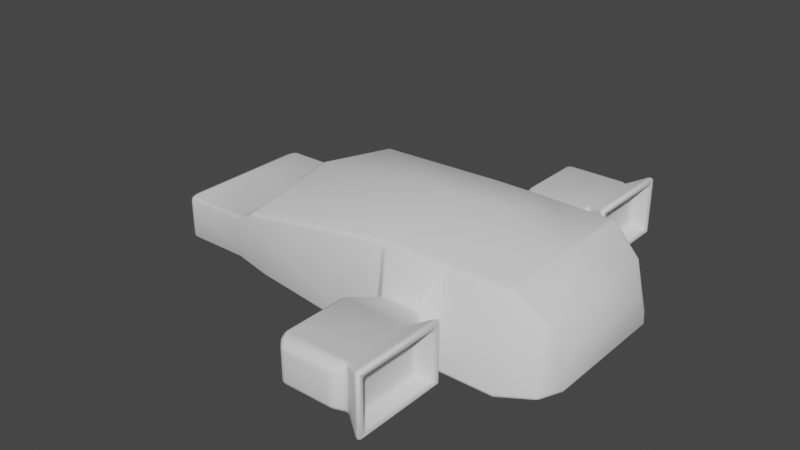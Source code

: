 # Source: spaceship.blend  (saved by Blender 3.3.6; exported with 4.5.12 LTS)
import bpy
from mathutils import Matrix  # noqa: F401  (used for matrix-valued properties, if any)

bpy.ops.wm.read_factory_settings(use_empty=True)
scene = bpy.context.scene
scene.name = 'Scene'

# ---- collections
col_collection = bpy.data.collections.new('Collection'); scene.collection.children.link(col_collection)

# ---- world
world_world = bpy.data.worlds.new('World'); scene.world = world_world
world_world.use_nodes = True; world_world.node_tree.nodes.clear()
_N = world_world.node_tree.nodes; _L = world_world.node_tree.links
n0 = _N.new('ShaderNodeOutputWorld'); n0.name = 'World Output'; n0.location = (300, 300)
n1 = _N.new('ShaderNodeBackground'); n1.name = 'Background'; n1.location = (10, 300)
n1.inputs[0].default_value = (0.05088, 0.05088, 0.05088, 1.0)
_L.new(n1.outputs[0], n0.inputs[0])
n0.is_active_output = True
world_world.color = (0.05088, 0.05088, 0.05088)
world_world.use_sun_shadow = False
world_world.sun_shadow_jitter_overblur = 0.0

# ---- meshes
me_cube_002 = bpy.data.meshes.new('Cube.002')
me_cube_002.from_pydata([(0.8011, 0.0, -0.5223), (0.8011, 0.0, 0.4955), (-0.6433, 0.0, -0.5223), (2.023, 0.0, -0.5223), (1.412, 0.0, -0.5223), (1.412, 0.0, 0.5119), (-1.066, 0.0, -0.5165), (-0.8853, -0.5243, -0.00552), (-1.066, 0.0, -0.07773), (-0.8853, 0.0, -0.00552), (2.317, 0.0, 0.1055), (2.317, 0.0, -0.506), (2.426, 0.0, -0.1865), (2.412, -0.5364, -0.2002), (-0.8853, 0.5243, -0.00552), (2.412, 0.5364, -0.2002), (-0.6433, -0.8032, -0.4905), (-0.6433, -0.7621, -0.5223), (-0.6433, -0.7883, -0.513), (-0.581, -0.6896, 0.1346), (-0.5933, -0.6773, 0.0951), (-0.5777, -0.6872, 0.1108), (2.023, -0.9647, -0.5223), (2.022, -0.9914, -0.4908), (2.023, -0.9871, -0.5131), (2.012, -0.7305, 0.2931), (1.953, -0.7392, 0.3129), (1.985, -0.7812, 0.2774), (1.984, -0.7352, 0.3072), (1.984, -0.7573, 0.3014), (1.969, -0.765, 0.3018), (2.002, -0.7596, 0.2888), (0.896, -1.03, -0.06597), (0.9293, -1.031, -0.03183), (0.9323, -0.9823, -0.01366), (0.8916, -0.9727, -0.05208), (0.9075, -1.026, -0.04309), (0.9111, -1.003, -0.04086), (0.9308, -1.004, -0.0303), (0.9085, -0.9832, -0.03063), (0.9002, -1.001, -0.05903), (0.896, -1.03, -0.2759), (0.8767, -1.0, -0.2934), (0.9296, -1.0, -0.3335), (0.9293, -1.031, -0.3101), (0.8959, -1.009, -0.2847), (0.9075, -1.008, -0.3032), (0.892, -1.0, -0.3215), (0.9294, -1.009, -0.3131), (0.9075, -1.026, -0.2988), (-0.6109, 0.0, 0.3529), (-0.6191, 0.0, 0.3275), (-0.6267, 0.0, 0.3441), (2.048, 0.0, 0.3288), (1.992, 0.0, 0.358), (2.021, 0.0, 0.346), (1.283, -1.031, -0.03183), (1.317, -1.03, -0.06597), (1.313, -0.9688, -0.05096), (1.276, -0.9823, -0.01366), (1.305, -1.026, -0.04313), (1.3, -1.002, -0.04059), (1.311, -0.9996, -0.05847), (1.3, -0.9815, -0.02945), (1.279, -1.004, -0.0303), (1.283, -1.031, -0.3101), (1.284, -1.0, -0.3335), (1.337, -1.0, -0.2934), (1.317, -1.03, -0.2759), (1.283, -1.009, -0.3131), (1.306, -1.008, -0.3032), (1.321, -1.0, -0.3215), (1.317, -1.009, -0.2847), (1.305, -1.026, -0.2988), (0.792, -0.834, 0.1709), (0.8078, -0.7896, 0.2839), (0.7635, -0.74, 0.3188), (0.7312, -0.7851, 0.2746), (0.7978, -0.8164, 0.2295), (0.7699, -0.7832, 0.2788), (0.7856, -0.7677, 0.3055), (0.7478, -0.7671, 0.3022), (0.7635, -0.8043, 0.2214), (0.8251, -0.9839, -0.4087), (0.7673, -0.9868, -0.4909), (0.8011, -0.9656, -0.5223), (0.8533, -1.0, -0.4898), (0.7969, -0.9833, -0.4503), (0.8082, -0.9912, -0.4936), (0.7826, -0.9849, -0.5131), (0.8278, -0.9899, -0.5128), (0.8384, -0.9953, -0.4488), (1.335, -0.7896, 0.2839), (1.362, -0.8438, 0.1501), (1.407, -0.7811, 0.2775), (1.374, -0.7402, 0.3195), (1.351, -0.8217, 0.2197), (1.371, -0.7843, 0.2758), (1.382, -0.8072, 0.2122), (1.39, -0.7653, 0.3038), (1.354, -0.7678, 0.3056), (1.443, -0.9914, -0.4908), (1.378, -0.9815, -0.3917), (1.36, -1.0, -0.4898), (1.412, -0.9652, -0.5223), (1.41, -0.9831, -0.4422), (1.403, -0.9915, -0.4907), (1.37, -0.9946, -0.4402), (1.385, -0.9898, -0.5128), (1.428, -0.9873, -0.5131), (0.8018, -1.322, -0.0159), (0.8259, -1.377, -0.03112), (0.8018, -1.362, 0.02335), (0.8188, -1.347, -0.02351), (0.8169, -1.35, -0.004588), (0.8188, -1.369, -0.001684), (0.8074, -1.339, 0.006784), (0.8018, -1.322, -0.326), (0.8018, -1.362, -0.3653), (0.8259, -1.377, -0.3108), (0.8074, -1.339, -0.3487), (0.8169, -1.35, -0.3373), (0.8188, -1.369, -0.3402), (0.8188, -1.347, -0.3184), (1.464, -1.281, 0.02383), (1.424, -1.269, 0.004238), (1.425, -1.342, 0.04666), (1.441, -1.285, 0.01403), (1.437, -1.298, 0.03269), (1.429, -1.303, 0.03418), (1.44, -1.308, 0.03918), (1.464, -1.281, -0.3657), (1.425, -1.342, -0.3886), (1.424, -1.269, -0.3462), (1.44, -1.308, -0.3811), (1.437, -1.298, -0.3746), (1.429, -1.303, -0.3761), (1.441, -1.285, -0.3559), (-1.066, -0.71, -0.4839), (-1.066, -0.6759, -0.5165), (-1.066, -0.7, -0.5069), (-1.747, 0.0, -0.5001), (-1.686, 0.0, -0.5165), (-1.718, 0.0, -0.5117), (-1.833, -0.4706, -0.4503), (-1.844, -0.5087, -0.4098), (-1.861, -0.4485, -0.4014), (-1.844, -0.4919, -0.4338), (-1.852, -0.4778, -0.4251), (-1.856, -0.4796, -0.4056), (-1.852, -0.4595, -0.4292), (-1.844, -0.5087, -0.1843), (-1.833, -0.4706, -0.1439), (-1.861, -0.4485, -0.1928), (-1.844, -0.4919, -0.1604), (-1.852, -0.4778, -0.169), (-1.852, -0.4595, -0.165), (-1.856, -0.4796, -0.1886), (-1.686, 0.0, -0.07773), (-1.747, 0.0, -0.09412), (-1.718, 0.0, -0.08253), (-1.747, -0.6086, -0.5001), (-1.686, -0.676, -0.5165), (-1.686, -0.71, -0.4839), (-1.736, -0.6823, -0.4724), (-1.718, -0.6423, -0.5117), (-1.717, -0.6839, -0.5022), (-1.686, -0.7, -0.5069), (-1.714, -0.7019, -0.4782), (-1.747, -0.6477, -0.4899), (-1.861, 0.0, -0.4014), (-1.833, 0.0, -0.4503), (-1.852, 0.0, -0.4292), (-1.686, -0.6774, -0.07773), (-1.747, -0.6086, -0.09412), (-1.736, -0.6823, -0.1218), (-1.686, -0.71, -0.1108), (-1.718, -0.643, -0.08253), (-1.717, -0.6841, -0.09202), (-1.747, -0.6477, -0.1043), (-1.714, -0.7019, -0.1163), (-1.686, -0.7004, -0.08742), (-1.833, 0.0, -0.1439), (-1.861, 0.0, -0.1928), (-1.852, 0.0, -0.165), (-0.6108, -0.9118, 0.1862), (-0.6251, -0.826, 0.1721), (-0.6604, -0.9013, 0.1522), (-0.6433, -0.9405, 0.1432), (-0.6285, -0.8698, 0.1842), (-0.6383, -0.9138, 0.1696), (-0.6332, -0.867, 0.1595), (-0.6578, -0.9268, 0.1541), (-0.6259, -0.9342, 0.1707), (-0.5886, 0.0, 0.2997), (-0.5885, 0.0, 0.2561), (-0.5785, 0.0, 0.2777), (-1.066, -0.71, -0.1108), (-1.059, -0.6774, -0.075), (-1.064, -0.7004, -0.08663), (0.8018, -1.948, -0.0159), (0.8018, -1.909, 0.02335), (0.8259, -1.893, -0.03112), (0.8074, -1.931, 0.006784), (0.8169, -1.92, -0.004588), (0.8188, -1.901, -0.001684), (0.8188, -1.923, -0.02351), (0.8018, -1.948, -0.326), (0.8259, -1.893, -0.3108), (0.8018, -1.909, -0.3653), (0.8188, -1.923, -0.3184), (0.8169, -1.92, -0.3373), (0.8188, -1.901, -0.3402), (0.8074, -1.931, -0.3487), (1.371, -1.999, 0.0301), (1.415, -1.996, -0.003225), (1.464, -1.989, 0.02383), (1.437, -1.936, 0.04666), (1.397, -2.003, 0.01751), (1.426, -1.978, 0.0329), (1.439, -1.984, 0.0103), (1.445, -1.966, 0.04008), (1.403, -1.969, 0.04181), (1.371, -1.999, -0.372), (1.437, -1.936, -0.3886), (1.464, -1.989, -0.3657), (1.415, -1.996, -0.3387), (1.403, -1.969, -0.3837), (1.426, -1.978, -0.3748), (1.445, -1.966, -0.382), (1.439, -1.984, -0.3522), (1.397, -2.003, -0.3594), (0.8367, -2.039, -0.02878), (0.891, -2.063, -0.04009), (0.8745, -2.035, 0.009026), (0.8616, -2.056, -0.03444), (0.8641, -2.053, -0.01547), (0.8827, -2.055, -0.01222), (0.8521, -2.042, -0.005804), (0.8367, -2.039, -0.3131), (0.8745, -2.035, -0.3509), (0.891, -2.063, -0.3018), (0.8521, -2.042, -0.3361), (0.8641, -2.053, -0.3264), (0.8827, -2.055, -0.3297), (0.8616, -2.056, -0.3075), (1.339, -2.035, 0.009026), (1.322, -2.063, -0.04009), (1.377, -2.039, -0.02878), (1.331, -2.055, -0.01222), (1.349, -2.053, -0.01547), (1.352, -2.056, -0.03444), (1.361, -2.042, -0.005804), (1.339, -2.035, -0.3509), (1.377, -2.039, -0.3131), (1.322, -2.063, -0.3018), (1.361, -2.042, -0.3361), (1.349, -2.053, -0.3264), (1.352, -2.056, -0.3075), (1.331, -2.055, -0.3297), (0.8003, -1.321, -0.0145), (0.8003, -1.36, 0.02475), (0.81, -1.299, 0.04666), (0.7894, -1.269, 0.004238), (0.8058, -1.337, 0.008186), (0.7901, -1.308, 0.02683), (0.7931, -1.332, 0.04019), (0.7944, -1.28, 0.03133), (0.7871, -1.297, -0.00513), (0.8003, -1.321, -0.3274), (0.7894, -1.269, -0.3462), (0.81, -1.299, -0.3886), (0.8003, -1.36, -0.3667), (0.7871, -1.297, -0.3368), (0.7901, -1.308, -0.3688), (0.7944, -1.28, -0.3732), (0.7931, -1.332, -0.3821), (0.8058, -1.337, -0.3501), (0.8003, -1.949, -0.0145), (0.7979, -1.996, -0.003225), (0.8425, -1.999, 0.0301), (0.81, -1.936, 0.04666), (0.8003, -1.91, 0.02475), (0.7896, -1.972, -0.008861), (0.7958, -1.964, 0.02927), (0.8167, -2.003, 0.01751), (0.8265, -1.969, 0.04181), (0.7931, -1.922, 0.04016), (0.8058, -1.933, 0.008185), (0.8003, -1.949, -0.3274), (0.8003, -1.91, -0.3667), (0.81, -1.936, -0.3886), (0.8425, -1.999, -0.372), (0.7979, -1.996, -0.3387), (0.8058, -1.933, -0.3501), (0.7958, -1.964, -0.3712), (0.7931, -1.922, -0.3821), (0.8265, -1.969, -0.3837), (0.8167, -2.003, -0.3594), (0.7896, -1.972, -0.3331), (1.543, -1.319, -0.01152), (1.548, -1.355, 0.02424), (1.517, -1.372, -0.01961), (1.54, -1.333, 0.01144), (1.528, -1.345, 0.003287), (1.526, -1.363, 0.006719), (1.525, -1.343, -0.01556), (1.543, -1.319, -0.3304), (1.517, -1.372, -0.3223), (1.548, -1.355, -0.3662), (1.525, -1.343, -0.3264), (1.528, -1.345, -0.3452), (1.526, -1.363, -0.3486), (1.54, -1.333, -0.3534), (1.543, -1.952, -0.01152), (1.517, -1.899, -0.01961), (1.548, -1.915, 0.02424), (1.525, -1.928, -0.01556), (1.528, -1.925, 0.003287), (1.526, -1.907, 0.006719), (1.54, -1.937, 0.01144), (1.543, -1.952, -0.3304), (1.548, -1.915, -0.3662), (1.517, -1.899, -0.3223), (1.54, -1.937, -0.3534), (1.528, -1.925, -0.3452), (1.526, -1.907, -0.3486), (1.525, -1.928, -0.3264), (1.616, -1.178, 0.09014), (1.613, -1.219, 0.1235), (1.654, -1.189, 0.1041), (1.609, -1.194, 0.1118), (1.632, -1.184, 0.1162), (1.637, -1.204, 0.1233), (1.638, -1.174, 0.09737), (1.654, -1.189, -0.446), (1.613, -1.219, -0.4654), (1.616, -1.178, -0.4321), (1.637, -1.204, -0.4652), (1.632, -1.184, -0.4581), (1.609, -1.194, -0.4537), (1.638, -1.174, -0.4393), (1.654, -2.081, 0.1041), (1.613, -2.055, 0.1235), (1.616, -2.092, 0.09014), (1.637, -2.068, 0.1233), (1.632, -2.087, 0.1162), (1.609, -2.077, 0.1118), (1.638, -2.096, 0.09737), (1.616, -2.092, -0.4321), (1.613, -2.055, -0.4654), (1.654, -2.081, -0.446), (1.609, -2.077, -0.4538), (1.632, -2.087, -0.4581), (1.637, -2.068, -0.4652), (1.638, -2.096, -0.4393), (1.64, -1.241, 0.02454), (1.655, -1.192, 0.1003), (1.635, -1.286, 0.05658), (1.655, -1.219, 0.06312), (1.651, -1.235, 0.06252), (1.654, -1.24, 0.07406), (1.632, -1.259, 0.04564), (1.64, -1.241, -0.3665), (1.635, -1.286, -0.3985), (1.655, -1.192, -0.4422), (1.632, -1.259, -0.3876), (1.651, -1.235, -0.4044), (1.654, -1.24, -0.416), (1.655, -1.219, -0.405), (1.64, -2.029, 0.02454), (1.635, -1.984, 0.05658), (1.655, -2.078, 0.1003), (1.632, -2.011, 0.04564), (1.651, -2.035, 0.06252), (1.654, -2.03, 0.07406), (1.655, -2.052, 0.06312), (1.64, -2.029, -0.3665), (1.655, -2.078, -0.4422), (1.635, -1.984, -0.3985), (1.655, -2.052, -0.405), (1.651, -2.035, -0.4044), (1.654, -2.03, -0.416), (1.632, -2.011, -0.3876), (2.294, -0.6464, 0.07032), (2.261, -0.6977, 0.06738), (2.282, -0.6751, 0.07286), (2.286, -0.8464, -0.4761), (2.317, -0.8032, -0.506), (2.33, -0.8003, -0.4723), (2.306, -0.8318, -0.4973), (2.314, -0.8246, -0.4923), (2.327, -0.8047, -0.4959), (2.311, -0.8261, -0.4733), (2.394, -0.6456, -0.4995), (2.425, -0.6087, -0.4643), (2.416, -0.6232, -0.488), (2.394, 0.0, -0.4995), (2.426, 0.0, -0.4642), (2.417, 0.0, -0.488), (-0.6433, 0.7621, -0.5223), (-0.6433, 0.8032, -0.4905), (-0.6433, 0.7883, -0.513), (-0.581, 0.6896, 0.1346), (-0.5933, 0.6773, 0.0951), (-0.5777, 0.6872, 0.1108), (2.022, 0.9914, -0.4908), (2.023, 0.9647, -0.5223), (2.023, 0.9871, -0.5131), (2.012, 0.7305, 0.2931), (1.985, 0.7812, 0.2774), (1.953, 0.7392, 0.3129), (2.002, 0.7596, 0.2888), (1.984, 0.7573, 0.3014), (1.969, 0.765, 0.3018), (1.984, 0.7352, 0.3072), (0.896, 1.03, -0.06597), (0.8916, 0.9727, -0.05208), (0.9323, 0.9823, -0.01366), (0.9293, 1.031, -0.03183), (0.9002, 1.001, -0.05903), (0.9111, 1.003, -0.04086), (0.9085, 0.9832, -0.03063), (0.9308, 1.004, -0.0303), (0.9075, 1.026, -0.04309), (0.896, 1.03, -0.2759), (0.9293, 1.031, -0.3101), (0.9296, 1.0, -0.3335), (0.8767, 1.0, -0.2934), (0.9075, 1.026, -0.2988), (0.9075, 1.008, -0.3032), (0.9294, 1.009, -0.3131), (0.892, 1.0, -0.3215), (0.8959, 1.009, -0.2847), (1.283, 1.031, -0.03183), (1.276, 0.9823, -0.01366), (1.313, 0.9688, -0.05096), (1.317, 1.03, -0.06597), (1.279, 1.004, -0.0303), (1.3, 1.002, -0.04059), (1.3, 0.9815, -0.02945), (1.311, 0.9996, -0.05847), (1.305, 1.026, -0.04313), (1.283, 1.031, -0.3101), (1.317, 1.03, -0.2759), (1.337, 1.0, -0.2934), (1.284, 1.0, -0.3335), (1.305, 1.026, -0.2988), (1.306, 1.008, -0.3032), (1.317, 1.009, -0.2847), (1.321, 1.0, -0.3215), (1.283, 1.009, -0.3131), (0.792, 0.834, 0.1709), (0.7312, 0.7851, 0.2746), (0.7635, 0.74, 0.3188), (0.8078, 0.7896, 0.2839), (0.7635, 0.8043, 0.2214), (0.7699, 0.7832, 0.2788), (0.7478, 0.7671, 0.3022), (0.7856, 0.7677, 0.3055), (0.7978, 0.8164, 0.2295), (0.8251, 0.9839, -0.4087), (0.8533, 1.0, -0.4898), (0.8011, 0.9656, -0.5223), (0.7673, 0.9868, -0.4909), (0.8384, 0.9953, -0.4488), (0.8082, 0.9912, -0.4936), (0.8278, 0.9899, -0.5128), (0.7826, 0.9849, -0.5131), (0.7969, 0.9833, -0.4503), (1.335, 0.7896, 0.2839), (1.374, 0.7402, 0.3195), (1.407, 0.7811, 0.2775), (1.362, 0.8438, 0.1501), (1.354, 0.7678, 0.3056), (1.371, 0.7843, 0.2758), (1.39, 0.7653, 0.3038), (1.382, 0.8072, 0.2122), (1.351, 0.8217, 0.2197), (1.412, 0.9652, -0.5223), (1.36, 1.0, -0.4898), (1.378, 0.9815, -0.3917), (1.443, 0.9914, -0.4908), (1.385, 0.9898, -0.5128), (1.403, 0.9915, -0.4907), (1.37, 0.9946, -0.4402), (1.41, 0.9831, -0.4422), (1.428, 0.9873, -0.5131), (0.8018, 1.322, -0.0159), (0.8018, 1.362, 0.02335), (0.8259, 1.377, -0.03112), (0.8074, 1.339, 0.006784), (0.8169, 1.35, -0.004588), (0.8188, 1.369, -0.001684), (0.8188, 1.347, -0.02351), (0.8018, 1.322, -0.326), (0.8259, 1.377, -0.3108), (0.8018, 1.362, -0.3653), (0.8188, 1.347, -0.3184), (0.8169, 1.35, -0.3373), (0.8188, 1.369, -0.3402), (0.8074, 1.339, -0.3487), (1.464, 1.281, 0.02383), (1.425, 1.342, 0.04666), (1.424, 1.269, 0.004238), (1.44, 1.308, 0.03918), (1.437, 1.298, 0.03269), (1.429, 1.303, 0.03418), (1.441, 1.285, 0.01403), (1.464, 1.281, -0.3657), (1.424, 1.269, -0.3462), (1.425, 1.342, -0.3886), (1.441, 1.285, -0.3559), (1.437, 1.298, -0.3746), (1.429, 1.303, -0.3761), (1.44, 1.308, -0.3811), (-1.066, 0.6759, -0.5165), (-1.066, 0.71, -0.4839), (-1.066, 0.7, -0.5069), (-1.833, 0.4706, -0.4503), (-1.861, 0.4485, -0.4014), (-1.844, 0.5087, -0.4098), (-1.852, 0.4595, -0.4292), (-1.852, 0.4778, -0.4251), (-1.856, 0.4796, -0.4056), (-1.844, 0.4919, -0.4338), (-1.844, 0.5087, -0.1843), (-1.861, 0.4485, -0.1928), (-1.833, 0.4706, -0.1439), (-1.856, 0.4796, -0.1886), (-1.852, 0.4778, -0.169), (-1.852, 0.4595, -0.165), (-1.844, 0.4919, -0.1604), (-1.747, 0.6086, -0.5001), (-1.736, 0.6823, -0.4724), (-1.686, 0.71, -0.4839), (-1.686, 0.676, -0.5165), (-1.747, 0.6477, -0.4899), (-1.717, 0.6839, -0.5022), (-1.714, 0.7019, -0.4782), (-1.686, 0.7, -0.5069), (-1.718, 0.6423, -0.5117), (-1.686, 0.6774, -0.07773), (-1.686, 0.71, -0.1108), (-1.736, 0.6823, -0.1218), (-1.747, 0.6086, -0.09412), (-1.686, 0.7004, -0.08742), (-1.717, 0.6841, -0.09202), (-1.714, 0.7019, -0.1163), (-1.747, 0.6477, -0.1043), (-1.718, 0.643, -0.08253), (-0.6108, 0.9118, 0.1862), (-0.6433, 0.9405, 0.1432), (-0.6604, 0.9013, 0.1522), (-0.6251, 0.826, 0.1721), (-0.6259, 0.9342, 0.1707), (-0.6383, 0.9138, 0.1696), (-0.6578, 0.9268, 0.1541), (-0.6332, 0.867, 0.1595), (-0.6285, 0.8698, 0.1842), (-1.059, 0.6774, -0.075), (-1.066, 0.71, -0.1108), (-1.064, 0.7004, -0.08663), (0.8018, 1.948, -0.0159), (0.8259, 1.893, -0.03112), (0.8018, 1.909, 0.02335), (0.8188, 1.923, -0.02351), (0.8169, 1.92, -0.004588), (0.8188, 1.901, -0.001684), (0.8074, 1.931, 0.006784), (0.8018, 1.948, -0.326), (0.8018, 1.909, -0.3653), (0.8259, 1.893, -0.3108), (0.8074, 1.931, -0.3487), (0.8169, 1.92, -0.3373), (0.8188, 1.901, -0.3402), (0.8188, 1.923, -0.3184), (1.371, 1.999, 0.0301), (1.437, 1.936, 0.04666), (1.464, 1.989, 0.02383), (1.415, 1.996, -0.003225), (1.403, 1.969, 0.04181), (1.426, 1.978, 0.0329), (1.445, 1.966, 0.04008), (1.439, 1.984, 0.0103), (1.397, 2.003, 0.01751), (1.371, 1.999, -0.372), (1.415, 1.996, -0.3387), (1.464, 1.989, -0.3657), (1.437, 1.936, -0.3886), (1.397, 2.003, -0.3594), (1.426, 1.978, -0.3748), (1.439, 1.984, -0.3522), (1.445, 1.966, -0.382), (1.403, 1.969, -0.3837), (0.8367, 2.039, -0.02878), (0.8745, 2.035, 0.009026), (0.891, 2.063, -0.04009), (0.8521, 2.042, -0.005804), (0.8641, 2.053, -0.01547), (0.8827, 2.055, -0.01222), (0.8616, 2.056, -0.03444), (0.8367, 2.039, -0.3131), (0.891, 2.063, -0.3018), (0.8745, 2.035, -0.3509), (0.8616, 2.056, -0.3075), (0.8641, 2.053, -0.3264), (0.8827, 2.055, -0.3297), (0.8521, 2.042, -0.3361), (1.339, 2.035, 0.009026), (1.377, 2.039, -0.02878), (1.322, 2.063, -0.04009), (1.361, 2.042, -0.005804), (1.349, 2.053, -0.01547), (1.352, 2.056, -0.03444), (1.331, 2.055, -0.01222), (1.339, 2.035, -0.3509), (1.322, 2.063, -0.3018), (1.377, 2.039, -0.3131), (1.331, 2.055, -0.3297), (1.349, 2.053, -0.3264), (1.352, 2.056, -0.3075), (1.361, 2.042, -0.3361), (0.8003, 1.321, -0.0145), (0.7894, 1.269, 0.004238), (0.81, 1.299, 0.04666), (0.8003, 1.36, 0.02475), (0.7871, 1.297, -0.00513), (0.7901, 1.308, 0.02683), (0.7944, 1.28, 0.03133), (0.7931, 1.332, 0.04019), (0.8058, 1.337, 0.008186), (0.8003, 1.321, -0.3274), (0.8003, 1.36, -0.3667), (0.81, 1.299, -0.3886), (0.7894, 1.269, -0.3462), (0.8058, 1.337, -0.3501), (0.7901, 1.308, -0.3688), (0.7931, 1.332, -0.3821), (0.7944, 1.28, -0.3732), (0.7871, 1.297, -0.3368), (0.8003, 1.949, -0.0145), (0.8003, 1.91, 0.02475), (0.81, 1.936, 0.04666), (0.8425, 1.999, 0.0301), (0.7979, 1.996, -0.003225), (0.8058, 1.933, 0.008186), (0.7958, 1.964, 0.02927), (0.7931, 1.922, 0.04016), (0.8265, 1.969, 0.04181), (0.8167, 2.003, 0.01751), (0.7896, 1.972, -0.008861), (0.8003, 1.949, -0.3274), (0.7979, 1.996, -0.3387), (0.8425, 1.999, -0.372), (0.81, 1.936, -0.3886), (0.8003, 1.91, -0.3667), (0.7896, 1.972, -0.3331), (0.7958, 1.964, -0.3712), (0.8167, 2.003, -0.3594), (0.8265, 1.969, -0.3837), (0.7931, 1.922, -0.3821), (0.8058, 1.933, -0.3501), (1.543, 1.319, -0.01152), (1.517, 1.372, -0.01961), (1.548, 1.355, 0.02424), (1.525, 1.343, -0.01556), (1.528, 1.345, 0.003287), (1.526, 1.363, 0.006719), (1.54, 1.333, 0.01144), (1.543, 1.319, -0.3304), (1.548, 1.355, -0.3662), (1.517, 1.372, -0.3223), (1.54, 1.333, -0.3534), (1.528, 1.345, -0.3452), (1.526, 1.363, -0.3486), (1.525, 1.343, -0.3264), (1.543, 1.952, -0.01152), (1.548, 1.915, 0.02424), (1.517, 1.899, -0.01961), (1.54, 1.937, 0.01144), (1.528, 1.925, 0.003287), (1.526, 1.907, 0.006719), (1.525, 1.928, -0.01556), (1.543, 1.952, -0.3304), (1.517, 1.899, -0.3223), (1.548, 1.915, -0.3662), (1.525, 1.928, -0.3264), (1.528, 1.925, -0.3452), (1.526, 1.907, -0.3486), (1.54, 1.937, -0.3534), (1.654, 1.189, 0.1041), (1.613, 1.219, 0.1235), (1.616, 1.178, 0.09014), (1.637, 1.204, 0.1233), (1.632, 1.184, 0.1162), (1.609, 1.194, 0.1118), (1.638, 1.174, 0.09737), (1.616, 1.178, -0.4321), (1.613, 1.219, -0.4654), (1.654, 1.189, -0.446), (1.609, 1.194, -0.4537), (1.632, 1.184, -0.4581), (1.637, 1.204, -0.4652), (1.638, 1.174, -0.4393), (1.616, 2.092, 0.09014), (1.613, 2.055, 0.1235), (1.654, 2.081, 0.1041), (1.609, 2.077, 0.1118), (1.632, 2.087, 0.1162), (1.637, 2.068, 0.1233), (1.638, 2.096, 0.09737), (1.654, 2.081, -0.446), (1.613, 2.055, -0.4654), (1.616, 2.092, -0.4321), (1.637, 2.068, -0.4652), (1.632, 2.087, -0.4581), (1.609, 2.077, -0.4538), (1.638, 2.096, -0.4393), (1.64, 1.241, 0.02454), (1.635, 1.286, 0.05658), (1.655, 1.192, 0.1003), (1.632, 1.259, 0.04564), (1.651, 1.235, 0.06252), (1.654, 1.24, 0.07406), (1.655, 1.219, 0.06312), (1.64, 1.241, -0.3665), (1.655, 1.192, -0.4422), (1.635, 1.286, -0.3985), (1.655, 1.219, -0.405), (1.651, 1.235, -0.4044), (1.654, 1.24, -0.416), (1.632, 1.259, -0.3876), (1.64, 2.029, 0.02454), (1.655, 2.078, 0.1003), (1.635, 1.984, 0.05658), (1.655, 2.052, 0.06312), (1.651, 2.035, 0.06252), (1.654, 2.03, 0.07406), (1.632, 2.011, 0.04564), (1.64, 2.029, -0.3665), (1.635, 1.984, -0.3985), (1.655, 2.078, -0.4422), (1.632, 2.011, -0.3876), (1.651, 2.035, -0.4044), (1.654, 2.03, -0.416), (1.655, 2.052, -0.405), (2.261, 0.6977, 0.06738), (2.294, 0.6464, 0.07032), (2.282, 0.6751, 0.07286), (2.286, 0.8464, -0.4761), (2.33, 0.8003, -0.4723), (2.317, 0.8032, -0.506), (2.311, 0.8261, -0.4733), (2.314, 0.8246, -0.4923), (2.327, 0.8047, -0.4959), (2.306, 0.8318, -0.4973), (2.394, 0.6456, -0.4995), (2.425, 0.6087, -0.4643), (2.416, 0.6232, -0.488)], [], [(32, 41, 270, 263), (4, 3, 22, 104), (54, 5, 95, 26), (194, 19, 186, 51), (22, 3, 11, 388), (194, 51, 554, 403), (16, 188, 197, 138), (1, 454, 551, 50), (0, 4, 104, 85), (20, 7, 198, 187), (117, 110, 260, 269), (56, 33, 262, 126), (42, 35, 74, 83), (44, 65, 132, 271), (5, 1, 76, 95), (224, 132, 336, 350), (34, 59, 92, 75), (58, 67, 102, 93), (66, 43, 86, 103), (144, 171, 141, 161), (2, 0, 85, 17), (84, 77, 188, 16), (151, 145, 164, 175), (560, 542, 158, 8), (138, 197, 176, 163), (519, 533, 141, 171), (182, 152, 174, 159), (198, 8, 158, 173), (6, 142, 536, 516), (20, 195, 9, 7), (200, 207, 289, 278), (27, 23, 387, 385), (279, 293, 239, 232), (6, 139, 162, 142), (126, 217, 343, 329), (300, 307, 363, 356), (255, 247, 233, 241), (292, 223, 253, 240), (216, 225, 349, 344), (112, 201, 282, 261), (119, 208, 202, 111), (214, 280, 234, 246), (126, 262, 281, 217), (209, 118, 272, 290), (316, 301, 358, 371), (271, 132, 224, 291), (131, 124, 328, 337), (226, 215, 248, 254), (372, 357, 330, 342), (10, 384, 13, 12), (378, 372, 342, 351), (365, 378, 351, 335), (308, 302, 315, 323), (357, 365, 335, 330), (321, 314, 370, 377), (309, 322, 379, 364), (384, 389, 395, 13), (23, 27, 94, 101), (53, 25, 384, 10), (398, 758, 15, 12), (388, 11, 397, 394), (398, 12, 13, 395), (53, 10, 748, 409), (4, 479, 407, 3), (68, 57, 125, 133), (2, 400, 463, 0), (407, 752, 11, 3), (1, 50, 185, 76), (401, 517, 561, 552), (444, 510, 504, 437), (0, 463, 479, 4), (7, 9, 8, 198), (495, 632, 623, 488), (434, 503, 625, 419), (446, 480, 462, 427), (426, 634, 511, 443), (5, 471, 454, 1), (589, 713, 699, 511), (428, 461, 452, 417), (436, 473, 481, 445), (418, 455, 470, 435), (526, 544, 534, 521), (464, 401, 552, 453), (404, 553, 560, 14), (404, 14, 9, 195), (182, 159, 545, 528), (146, 153, 183, 170), (171, 172, 170, 183, 184, 182, 159, 141), (14, 560, 8, 9), (520, 170, 183, 527), (54, 411, 471, 5), (563, 641, 652, 570), (410, 747, 750, 406), (645, 595, 602, 653), (517, 535, 543, 561), (503, 692, 706, 578), (663, 719, 726, 670), (617, 603, 597, 611), (654, 604, 616, 586), (579, 705, 714, 588), (489, 626, 642, 565), (496, 490, 564, 572), (577, 609, 596, 644), (503, 578, 643, 625), (571, 656, 633, 497), (678, 735, 720, 665), (634, 655, 589, 511), (509, 698, 693, 502), (587, 618, 610, 580), (734, 707, 691, 721), (10, 12, 15, 748), (742, 712, 707, 734), (727, 700, 712, 742), (672, 685, 679, 664), (721, 691, 700, 727), (684, 740, 733, 677), (671, 728, 741, 686), (748, 15, 758, 751), (406, 482, 472, 410), (416, 624, 635, 425), (752, 757, 397, 11), (2, 6, 516, 400), (25, 28, 29, 31), (26, 30, 29, 28), (27, 31, 29, 30), (32, 36, 37, 40), (33, 38, 37, 36), (34, 39, 37, 38), (35, 40, 37, 39), (41, 45, 46, 49), (42, 47, 46, 45), (43, 48, 46, 47), (44, 49, 46, 48), (56, 60, 61, 64), (57, 62, 61, 60), (58, 63, 61, 62), (59, 64, 61, 63), (65, 69, 70, 73), (66, 71, 70, 69), (67, 72, 70, 71), (68, 73, 70, 72), (74, 78, 79, 82), (75, 80, 79, 78), (76, 81, 79, 80), (77, 82, 79, 81), (83, 87, 88, 91), (84, 89, 88, 87), (85, 90, 88, 89), (86, 91, 88, 90), (92, 96, 97, 100), (93, 98, 97, 96), (94, 99, 97, 98), (95, 100, 97, 99), (101, 105, 106, 109), (102, 107, 106, 105), (103, 108, 106, 107), (104, 109, 106, 108), (110, 113, 114, 116), (111, 115, 114, 113), (112, 116, 114, 115), (117, 120, 121, 123), (118, 122, 121, 120), (119, 123, 121, 122), (124, 127, 128, 130), (125, 129, 128, 127), (126, 130, 128, 129), (131, 134, 135, 137), (132, 136, 135, 134), (133, 137, 135, 136), (144, 147, 148, 150), (145, 149, 148, 147), (146, 150, 148, 149), (151, 154, 155, 157), (152, 156, 155, 154), (153, 157, 155, 156), (161, 165, 166, 169), (162, 167, 166, 165), (163, 168, 166, 167), (164, 169, 166, 168), (173, 177, 178, 181), (174, 179, 178, 177), (175, 180, 178, 179), (176, 181, 178, 180), (185, 189, 190, 193), (186, 191, 190, 189), (187, 192, 190, 191), (188, 193, 190, 192), (200, 203, 204, 206), (201, 205, 204, 203), (202, 206, 204, 205), (207, 210, 211, 213), (208, 212, 211, 210), (209, 213, 211, 212), (214, 218, 219, 222), (215, 220, 219, 218), (216, 221, 219, 220), (217, 222, 219, 221), (223, 227, 228, 231), (224, 229, 228, 227), (225, 230, 228, 229), (226, 231, 228, 230), (232, 235, 236, 238), (233, 237, 236, 235), (234, 238, 236, 237), (239, 242, 243, 245), (240, 244, 243, 242), (241, 245, 243, 244), (246, 249, 250, 252), (247, 251, 250, 249), (248, 252, 250, 251), (253, 256, 257, 259), (254, 258, 257, 256), (255, 259, 257, 258), (260, 264, 265, 268), (261, 266, 265, 264), (262, 267, 265, 266), (263, 268, 265, 267), (269, 273, 274, 277), (270, 275, 274, 273), (271, 276, 274, 275), (272, 277, 274, 276), (278, 283, 284, 288), (279, 285, 284, 283), (280, 286, 284, 285), (281, 287, 284, 286), (282, 288, 284, 287), (289, 294, 295, 299), (290, 296, 295, 294), (291, 297, 295, 296), (292, 298, 295, 297), (293, 299, 295, 298), (300, 303, 304, 306), (301, 305, 304, 303), (302, 306, 304, 305), (307, 310, 311, 313), (308, 312, 311, 310), (309, 313, 311, 312), (314, 317, 318, 320), (315, 319, 318, 317), (316, 320, 318, 319), (321, 324, 325, 327), (322, 326, 325, 324), (323, 327, 325, 326), (328, 331, 332, 334), (329, 333, 332, 331), (330, 334, 332, 333), (335, 338, 339, 341), (336, 340, 339, 338), (337, 341, 339, 340), (342, 345, 346, 348), (343, 347, 346, 345), (344, 348, 346, 347), (349, 352, 353, 355), (350, 354, 353, 352), (351, 355, 353, 354), (356, 359, 360, 362), (357, 361, 360, 359), (358, 362, 360, 361), (363, 366, 367, 369), (364, 368, 367, 366), (365, 369, 367, 368), (370, 373, 374, 376), (371, 375, 374, 373), (372, 376, 374, 375), (377, 380, 381, 383), (378, 382, 381, 380), (379, 383, 381, 382), (387, 390, 391, 393), (388, 392, 391, 390), (389, 393, 391, 392), (409, 412, 413, 415), (410, 414, 413, 412), (411, 415, 413, 414), (416, 420, 421, 424), (417, 422, 421, 420), (418, 423, 421, 422), (419, 424, 421, 423), (425, 429, 430, 433), (426, 431, 430, 429), (427, 432, 430, 431), (428, 433, 430, 432), (434, 438, 439, 442), (435, 440, 439, 438), (436, 441, 439, 440), (437, 442, 439, 441), (443, 447, 448, 451), (444, 449, 448, 447), (445, 450, 448, 449), (446, 451, 448, 450), (452, 456, 457, 460), (453, 458, 457, 456), (454, 459, 457, 458), (455, 460, 457, 459), (461, 465, 466, 469), (462, 467, 466, 465), (463, 468, 466, 467), (464, 469, 466, 468), (470, 474, 475, 478), (471, 476, 475, 474), (472, 477, 475, 476), (473, 478, 475, 477), (479, 483, 484, 487), (480, 485, 484, 483), (481, 486, 484, 485), (482, 487, 484, 486), (488, 491, 492, 494), (489, 493, 492, 491), (490, 494, 492, 493), (495, 498, 499, 501), (496, 500, 499, 498), (497, 501, 499, 500), (502, 505, 506, 508), (503, 507, 506, 505), (504, 508, 506, 507), (509, 512, 513, 515), (510, 514, 513, 512), (511, 515, 513, 514), (519, 522, 523, 525), (520, 524, 523, 522), (521, 525, 523, 524), (526, 529, 530, 532), (527, 531, 530, 529), (528, 532, 530, 531), (533, 537, 538, 541), (534, 539, 538, 537), (535, 540, 538, 539), (536, 541, 538, 540), (542, 546, 547, 550), (543, 548, 547, 546), (544, 549, 547, 548), (545, 550, 547, 549), (551, 555, 556, 559), (552, 557, 556, 555), (553, 558, 556, 557), (554, 559, 556, 558), (563, 566, 567, 569), (564, 568, 567, 566), (565, 569, 567, 568), (570, 573, 574, 576), (571, 575, 574, 573), (572, 576, 574, 575), (577, 581, 582, 585), (578, 583, 582, 581), (579, 584, 582, 583), (580, 585, 582, 584), (586, 590, 591, 594), (587, 592, 591, 590), (588, 593, 591, 592), (589, 594, 591, 593), (595, 598, 599, 601), (596, 600, 599, 598), (597, 601, 599, 600), (602, 605, 606, 608), (603, 607, 606, 605), (604, 608, 606, 607), (609, 612, 613, 615), (610, 614, 613, 612), (611, 615, 613, 614), (616, 619, 620, 622), (617, 621, 620, 619), (618, 622, 620, 621), (623, 627, 628, 631), (624, 629, 628, 627), (625, 630, 628, 629), (626, 631, 628, 630), (632, 636, 637, 640), (633, 638, 637, 636), (634, 639, 637, 638), (635, 640, 637, 639), (641, 646, 647, 651), (642, 648, 647, 646), (643, 649, 647, 648), (644, 650, 647, 649), (645, 651, 647, 650), (652, 657, 658, 662), (653, 659, 658, 657), (654, 660, 658, 659), (655, 661, 658, 660), (656, 662, 658, 661), (663, 666, 667, 669), (664, 668, 667, 666), (665, 669, 667, 668), (670, 673, 674, 676), (671, 675, 674, 673), (672, 676, 674, 675), (677, 680, 681, 683), (678, 682, 681, 680), (679, 683, 681, 682), (684, 687, 688, 690), (685, 689, 688, 687), (686, 690, 688, 689), (691, 694, 695, 697), (692, 696, 695, 694), (693, 697, 695, 696), (698, 701, 702, 704), (699, 703, 702, 701), (700, 704, 702, 703), (705, 708, 709, 711), (706, 710, 709, 708), (707, 711, 709, 710), (712, 715, 716, 718), (713, 717, 716, 715), (714, 718, 716, 717), (719, 722, 723, 725), (720, 724, 723, 722), (721, 725, 723, 724), (726, 729, 730, 732), (727, 731, 730, 729), (728, 732, 730, 731), (733, 736, 737, 739), (734, 738, 737, 736), (735, 739, 737, 738), (740, 743, 744, 746), (741, 745, 744, 743), (742, 746, 744, 745), (750, 753, 754, 756), (751, 755, 754, 753), (752, 756, 754, 755), (77, 84, 87, 82), (82, 87, 83, 74), (95, 76, 80, 100), (100, 80, 75, 92), (54, 26, 28, 55), (55, 28, 25, 53), (104, 22, 24, 109), (109, 24, 23, 101), (76, 185, 193, 81), (81, 193, 188, 77), (185, 50, 52, 189), (189, 52, 51, 186), (17, 85, 89, 18), (18, 89, 84, 16), (26, 95, 99, 30), (30, 99, 94, 27), (85, 104, 108, 90), (90, 108, 103, 86), (93, 102, 105, 98), (98, 105, 101, 94), (35, 42, 45, 40), (40, 45, 41, 32), (59, 34, 38, 64), (64, 38, 33, 56), (43, 66, 69, 48), (48, 69, 65, 44), (57, 68, 72, 62), (62, 72, 67, 58), (86, 43, 47, 91), (91, 47, 42, 83), (34, 75, 78, 39), (39, 78, 74, 35), (58, 93, 96, 63), (63, 96, 92, 59), (102, 67, 71, 107), (107, 71, 66, 103), (263, 270, 273, 268), (268, 273, 269, 260), (124, 131, 137, 127), (127, 137, 133, 125), (68, 133, 136, 73), (73, 136, 132, 65), (270, 41, 49, 275), (275, 49, 44, 271), (262, 33, 36, 267), (267, 36, 32, 263), (56, 126, 129, 60), (60, 129, 125, 57), (198, 173, 181, 199), (199, 181, 176, 197), (197, 188, 192, 199), (199, 192, 187, 198), (16, 138, 140, 18), (18, 140, 139, 17), (142, 162, 165, 143), (143, 165, 161, 141), (163, 176, 180, 168), (168, 180, 175, 164), (173, 158, 160, 177), (177, 160, 159, 174), (162, 139, 140, 167), (167, 140, 138, 163), (171, 144, 150, 172), (172, 150, 146, 170), (145, 151, 157, 149), (149, 157, 153, 146), (152, 182, 184, 156), (156, 184, 183, 153), (164, 145, 147, 169), (169, 147, 144, 161), (174, 152, 154, 179), (179, 154, 151, 175), (19, 194, 196, 21), (21, 196, 195, 20), (20, 187, 191, 21), (21, 191, 186, 19), (278, 289, 299, 283), (283, 299, 293, 279), (217, 281, 286, 222), (222, 286, 280, 214), (291, 224, 227, 297), (297, 227, 223, 292), (215, 226, 230, 220), (220, 230, 225, 216), (290, 272, 276, 296), (296, 276, 271, 291), (281, 262, 266, 287), (287, 266, 261, 282), (232, 239, 245, 235), (235, 245, 241, 233), (246, 234, 237, 249), (249, 237, 233, 247), (240, 253, 259, 244), (244, 259, 255, 241), (247, 255, 258, 251), (251, 258, 254, 248), (226, 254, 256, 231), (231, 256, 253, 223), (239, 293, 298, 242), (242, 298, 292, 240), (234, 280, 285, 238), (238, 285, 279, 232), (214, 246, 252, 218), (218, 252, 248, 215), (110, 117, 123, 113), (113, 123, 119, 111), (202, 208, 210, 206), (206, 210, 207, 200), (208, 119, 122, 212), (212, 122, 118, 209), (201, 112, 115, 205), (205, 115, 111, 202), (272, 118, 120, 277), (277, 120, 117, 269), (112, 261, 264, 116), (116, 264, 260, 110), (282, 201, 203, 288), (288, 203, 200, 278), (209, 290, 294, 213), (213, 294, 289, 207), (330, 335, 341, 334), (334, 341, 337, 328), (344, 349, 355, 348), (348, 355, 351, 342), (335, 351, 354, 338), (338, 354, 350, 336), (329, 343, 345, 333), (333, 345, 342, 330), (131, 337, 340, 134), (134, 340, 336, 132), (349, 225, 229, 352), (352, 229, 224, 350), (126, 329, 331, 130), (130, 331, 328, 124), (216, 344, 347, 221), (221, 347, 343, 217), (356, 363, 369, 359), (359, 369, 365, 357), (372, 378, 380, 376), (376, 380, 377, 370), (364, 379, 382, 368), (368, 382, 378, 365), (357, 372, 375, 361), (361, 375, 371, 358), (302, 308, 310, 306), (306, 310, 307, 300), (314, 321, 327, 317), (317, 327, 323, 315), (308, 323, 326, 312), (312, 326, 322, 309), (301, 316, 319, 305), (305, 319, 315, 302), (358, 301, 303, 362), (362, 303, 300, 356), (309, 364, 366, 313), (313, 366, 363, 307), (379, 322, 324, 383), (383, 324, 321, 377), (316, 371, 373, 320), (320, 373, 370, 314), (385, 387, 393, 386), (386, 393, 389, 384), (388, 394, 396, 392), (392, 396, 395, 389), (27, 385, 386, 31), (31, 386, 384, 25), (22, 388, 390, 24), (24, 390, 387, 23), (394, 397, 399, 396), (396, 399, 398, 395), (452, 461, 469, 456), (456, 469, 464, 453), (470, 455, 459, 474), (474, 459, 454, 471), (53, 409, 415, 55), (55, 415, 411, 54), (482, 406, 408, 487), (487, 408, 407, 479), (453, 552, 555, 458), (458, 555, 551, 454), (554, 51, 52, 559), (559, 52, 50, 551), (401, 464, 468, 402), (402, 468, 463, 400), (410, 472, 476, 414), (414, 476, 471, 411), (462, 480, 483, 467), (467, 483, 479, 463), (472, 482, 486, 477), (477, 486, 481, 473), (416, 425, 433, 420), (420, 433, 428, 417), (434, 419, 423, 438), (438, 423, 418, 435), (426, 443, 451, 431), (431, 451, 446, 427), (436, 445, 449, 441), (441, 449, 444, 437), (461, 428, 432, 465), (465, 432, 427, 462), (417, 452, 460, 422), (422, 460, 455, 418), (435, 470, 478, 440), (440, 478, 473, 436), (480, 446, 450, 485), (485, 450, 445, 481), (623, 632, 640, 627), (627, 640, 635, 624), (504, 510, 512, 508), (508, 512, 509, 502), (443, 511, 514, 447), (447, 514, 510, 444), (634, 426, 429, 639), (639, 429, 425, 635), (624, 416, 424, 629), (629, 424, 419, 625), (437, 504, 507, 442), (442, 507, 503, 434), (561, 543, 546, 562), (562, 546, 542, 560), (560, 553, 557, 562), (562, 557, 552, 561), (400, 516, 518, 402), (402, 518, 517, 401), (141, 533, 541, 143), (143, 541, 536, 142), (534, 544, 548, 539), (539, 548, 543, 535), (545, 159, 160, 550), (550, 160, 158, 542), (535, 517, 518, 540), (540, 518, 516, 536), (170, 520, 522, 172), (172, 522, 519, 171), (520, 527, 529, 524), (524, 529, 526, 521), (527, 183, 184, 531), (531, 184, 182, 528), (533, 519, 525, 537), (537, 525, 521, 534), (544, 526, 532, 549), (549, 532, 528, 545), (404, 195, 196, 405), (405, 196, 194, 403), (403, 554, 558, 405), (405, 558, 553, 404), (645, 653, 657, 651), (651, 657, 652, 641), (577, 644, 649, 581), (581, 649, 643, 578), (654, 586, 594, 660), (660, 594, 589, 655), (579, 588, 592, 584), (584, 592, 587, 580), (655, 634, 638, 661), (661, 638, 633, 656), (642, 626, 630, 648), (648, 630, 625, 643), (597, 603, 605, 601), (601, 605, 602, 595), (611, 597, 600, 615), (615, 600, 596, 609), (603, 617, 619, 607), (607, 619, 616, 604), (610, 618, 621, 614), (614, 621, 617, 611), (586, 616, 622, 590), (590, 622, 618, 587), (604, 654, 659, 608), (608, 659, 653, 602), (595, 645, 650, 598), (598, 650, 644, 596), (580, 610, 612, 585), (585, 612, 609, 577), (490, 496, 498, 494), (494, 498, 495, 488), (563, 570, 576, 566), (566, 576, 572, 564), (571, 497, 500, 575), (575, 500, 496, 572), (564, 490, 493, 568), (568, 493, 489, 565), (632, 495, 501, 636), (636, 501, 497, 633), (488, 623, 631, 491), (491, 631, 626, 489), (641, 563, 569, 646), (646, 569, 565, 642), (570, 652, 662, 573), (573, 662, 656, 571), (693, 698, 704, 697), (697, 704, 700, 691), (707, 712, 718, 711), (711, 718, 714, 705), (699, 713, 715, 703), (703, 715, 712, 700), (691, 707, 710, 694), (694, 710, 706, 692), (511, 699, 701, 515), (515, 701, 698, 509), (713, 589, 593, 717), (717, 593, 588, 714), (502, 693, 696, 505), (505, 696, 692, 503), (578, 706, 708, 583), (583, 708, 705, 579), (721, 727, 729, 725), (725, 729, 726, 719), (733, 740, 746, 736), (736, 746, 742, 734), (727, 742, 745, 731), (731, 745, 741, 728), (720, 735, 738, 724), (724, 738, 734, 721), (663, 670, 676, 666), (666, 676, 672, 664), (679, 685, 687, 683), (683, 687, 684, 677), (671, 686, 689, 675), (675, 689, 685, 672), (664, 679, 682, 668), (668, 682, 678, 665), (719, 663, 669, 722), (722, 669, 665, 720), (670, 726, 732, 673), (673, 732, 728, 671), (740, 684, 690, 743), (743, 690, 686, 741), (677, 733, 739, 680), (680, 739, 735, 678), (748, 751, 753, 749), (749, 753, 750, 747), (751, 758, 759, 755), (755, 759, 757, 752), (409, 748, 749, 412), (412, 749, 747, 410), (406, 750, 756, 408), (408, 756, 752, 407), (758, 398, 399, 759), (759, 399, 397, 757), (2, 17, 139, 6)])
me_cube_002.polygons.foreach_set('use_smooth', [True] * 759)
_uv = me_cube_002.uv_layers.new(name='UVMap')
_uv.uv.foreach_set('vector', [0.7758, 0.6783, 0.8044, 0.6783, 0.814, 0.7122, 0.7663, 0.7122, 0.1442, 0.1437, 0.1442, 0.06065, 0.2756, 0.06065, 0.2756, 0.1437, 0.4071, 0.04822, 0.4071, 0.1248, 0.3063, 0.1324, 0.3064, 0.05407, 0.77, 0.1308, 0.7925, 0.2242, 0.7874, 0.2433, 0.7663, 0.1312, 0.2756, 0.06065, 0.1442, 0.06065, 0.1442, 0.02095, 0.2536, 0.02095, 0.77, 0.1308, 0.7663, 0.1312, 0.7874, 0.01924, 0.7925, 0.03717, 0.7591, 0.1589, 0.6733, 0.1629, 0.7071, 0.1002, 0.7579, 0.09996, 0.4071, 0.2078, 0.5079, 0.2152, 0.5313, 0.4033, 0.4071, 0.4011, 0.1442, 0.2267, 0.1442, 0.1437, 0.2756, 0.1437, 0.2757, 0.2267, 0.3148, 0.4021, 0.3357, 0.443, 0.3148, 0.4675, 0.2843, 0.4104, 0.2781, 0.6336, 0.2781, 0.5913, 0.2784, 0.5911, 0.2784, 0.6337, 0.4492, 0.5829, 0.4971, 0.5829, 0.5122, 0.6194, 0.4289, 0.6253, 0.7329, 0.3673, 0.7, 0.3688, 0.6692, 0.352, 0.7486, 0.3599, 0.1091, 0.7332, 0.06106, 0.7332, 0.04101, 0.6908, 0.1245, 0.6967, 0.4071, 0.1248, 0.4071, 0.2078, 0.3063, 0.2152, 0.3063, 0.1324, 0.03932, 0.6099, 0.04101, 0.6908, 0.01471, 0.7076, 0.01471, 0.5937, 0.6948, 0.3745, 0.6948, 0.4205, 0.6536, 0.4234, 0.6536, 0.353, 0.808, 0.4531, 0.8125, 0.4201, 0.819, 0.4078, 0.8187, 0.4839, 0.7384, 0.4217, 0.7384, 0.3744, 0.7597, 0.3641, 0.7597, 0.4318, 0.2083, 0.5852, 0.1442, 0.5852, 0.1442, 0.5731, 0.2271, 0.5731, 0.1442, 0.423, 0.1442, 0.2267, 0.2757, 0.2267, 0.248, 0.423, 0.7598, 0.3522, 0.6549, 0.3426, 0.6733, 0.1629, 0.7591, 0.1589, 0.1702, 0.6127, 0.1395, 0.6127, 0.131, 0.5905, 0.1788, 0.5905, 0.4993, 0.4675, 0.4993, 0.5525, 0.4071, 0.5525, 0.4071, 0.4684, 0.7579, 0.09996, 0.7071, 0.1002, 0.7071, 0.01726, 0.7579, 0.01702, 0.0801, 0.5852, 0.0613, 0.5731, 0.1442, 0.5731, 0.1442, 0.5852, 0.4071, 0.5732, 0.343, 0.5732, 0.3242, 0.561, 0.4071, 0.561, 0.3148, 0.4675, 0.4071, 0.4684, 0.4071, 0.5525, 0.3148, 0.5525, 0.1442, 0.4804, 0.1442, 0.5647, 0.05212, 0.5647, 0.05213, 0.4804, 0.6164, 0.8948, 0.8004, 0.8893, 0.8004, 0.9764, 0.6579, 0.9764, 0.2784, 0.6305, 0.2784, 0.5883, 0.2786, 0.5881, 0.2786, 0.6307, 0.6545, 0.5102, 0.7598, 0.52, 0.7573, 0.5516, 0.6828, 0.5447, 0.6254, 0.8028, 0.5797, 0.8028, 0.5831, 0.7965, 0.6218, 0.7965, 0.1442, 0.4804, 0.2362, 0.4804, 0.2362, 0.5647, 0.1442, 0.5647, 0.4289, 0.6253, 0.4272, 0.7062, 0.4023, 0.7223, 0.4023, 0.6085, 0.2449, 0.6079, 0.2015, 0.6081, 0.1962, 0.5957, 0.2494, 0.5955, 0.5849, 0.731, 0.6205, 0.731, 0.6202, 0.7886, 0.5846, 0.7886, 0.1203, 0.6013, 0.04848, 0.6013, 0.05302, 0.5965, 0.1161, 0.5965, 0.305, 0.7404, 0.305, 0.7934, 0.2821, 0.8027, 0.2821, 0.7316, 0.6333, 0.6341, 0.6333, 0.5596, 0.6335, 0.5594, 0.6335, 0.6343, 0.9819, 0.2624, 0.9818, 0.4112, 0.9009, 0.4112, 0.901, 0.2624, 0.4364, 0.7148, 0.508, 0.7148, 0.5039, 0.7196, 0.441, 0.7196, 0.4289, 0.6253, 0.5122, 0.6194, 0.5122, 0.7062, 0.4272, 0.7062, 0.6339, 0.5596, 0.6339, 0.6341, 0.6337, 0.6343, 0.6337, 0.5594, 0.6367, 0.759, 0.6367, 0.6827, 0.6483, 0.6733, 0.6483, 0.7684, 0.1245, 0.6967, 0.04101, 0.6908, 0.03932, 0.6099, 0.1245, 0.6099, 0.4884, 0.7933, 0.4884, 0.7402, 0.5095, 0.7316, 0.5095, 0.8027, 0.4251, 0.7307, 0.4251, 0.7764, 0.4185, 0.7731, 0.4185, 0.7343, 0.2597, 0.7078, 0.2597, 0.5885, 0.2602, 0.5881, 0.2602, 0.7083, 0.678, 0.6693, 0.6821, 0.5817, 0.7195, 0.5985, 0.7181, 0.6711, 0.1858, 0.7081, 0.2597, 0.7078, 0.2602, 0.7083, 0.1853, 0.7086, 0.1858, 0.5888, 0.1858, 0.7081, 0.1853, 0.7086, 0.1853, 0.5884, 0.8816, 0.4718, 0.9857, 0.4713, 0.9857, 0.6506, 0.8816, 0.6511, 0.2597, 0.5885, 0.1858, 0.5888, 0.1853, 0.5884, 0.2602, 0.5881, 0.4254, 0.7794, 0.4254, 0.736, 0.4384, 0.7308, 0.4384, 0.784, 0.2743, 0.7035, 0.2743, 0.7797, 0.2629, 0.7892, 0.2629, 0.6941, 0.6821, 0.5817, 0.756, 0.561, 0.7554, 0.5887, 0.7195, 0.5985, 0.7598, 0.52, 0.6545, 0.5102, 0.6545, 0.4329, 0.7598, 0.4427, 0.4071, 0.04094, 0.3076, 0.04638, 0.3191, 0.01104, 0.4071, 0.007497, 0.7559, 0.6707, 0.7564, 0.7527, 0.7204, 0.743, 0.7181, 0.6711, 0.2536, 0.02095, 0.1442, 0.02095, 0.1442, 0.01051, 0.2321, 0.01051, 0.7559, 0.6707, 0.7181, 0.6711, 0.7195, 0.5985, 0.7554, 0.5887, 0.4071, 0.04094, 0.4071, 0.007497, 0.4951, 0.01104, 0.5066, 0.04638, 0.1442, 0.1437, 0.01273, 0.1437, 0.01281, 0.06065, 0.1442, 0.06065, 0.8076, 0.4214, 0.8006, 0.4491, 0.7693, 0.4505, 0.7809, 0.4043, 0.1442, 0.423, 0.04039, 0.423, 0.01268, 0.2267, 0.1442, 0.2267, 0.01281, 0.06065, 0.0348, 0.02095, 0.1442, 0.02095, 0.1442, 0.06065, 0.4071, 0.2078, 0.4071, 0.4011, 0.2829, 0.4033, 0.3063, 0.2152, 0.6457, 0.4103, 0.6444, 0.4681, 0.5936, 0.4681, 0.5599, 0.4097, 0.5556, 0.7831, 0.5217, 0.7946, 0.5194, 0.747, 0.5542, 0.7546, 0.1442, 0.2267, 0.01268, 0.2267, 0.01273, 0.1437, 0.1442, 0.1437, 0.3357, 0.443, 0.4071, 0.443, 0.4071, 0.4684, 0.3148, 0.4675, 0.2786, 0.5883, 0.2788, 0.5881, 0.2788, 0.6307, 0.2786, 0.6305, 0.345, 0.5829, 0.3653, 0.6253, 0.282, 0.6194, 0.2971, 0.5829, 0.625, 0.1472, 0.6463, 0.1369, 0.6463, 0.2058, 0.625, 0.1954, 0.5329, 0.7212, 0.5175, 0.6848, 0.601, 0.6788, 0.5809, 0.7212, 0.4071, 0.1248, 0.5079, 0.1324, 0.5079, 0.2152, 0.4071, 0.2078, 0.6027, 0.598, 0.6273, 0.5818, 0.6273, 0.6957, 0.601, 0.6788, 0.6196, 0.2026, 0.6352, 0.2097, 0.5557, 0.2147, 0.5866, 0.2007, 0.5624, 0.7522, 0.5769, 0.7243, 0.5616, 0.7989, 0.5593, 0.7854, 0.5814, 0.1951, 0.5402, 0.2127, 0.5402, 0.141, 0.5814, 0.1483, 0.1701, 0.7506, 0.1787, 0.7755, 0.1309, 0.7755, 0.1394, 0.7506, 0.6464, 0.2176, 0.6457, 0.4103, 0.5599, 0.4097, 0.5414, 0.2231, 0.4993, 0.4021, 0.5298, 0.4104, 0.4993, 0.4675, 0.4785, 0.443, 0.9845, 0.8948, 0.9429, 0.9764, 0.8004, 0.9764, 0.8004, 0.8893, 0.4071, 0.5732, 0.4071, 0.561, 0.49, 0.561, 0.4712, 0.5732, 0.1406, 0.6206, 0.169, 0.6206, 0.169, 0.6814, 0.1406, 0.6814, 0.7678, 0.5423, 0.7651, 0.5395, 0.764, 0.5357, 0.764, 0.5073, 0.7651, 0.5035, 0.7678, 0.5006, 0.7795, 0.4938, 0.7795, 0.5491, 0.4785, 0.443, 0.4993, 0.4675, 0.4071, 0.4684, 0.4071, 0.443, 0.1405, 0.7422, 0.1406, 0.6814, 0.169, 0.6814, 0.1689, 0.7422, 0.4071, 0.04822, 0.5078, 0.05407, 0.5079, 0.1324, 0.4071, 0.1248, 0.2781, 0.6401, 0.2784, 0.6399, 0.2784, 0.6825, 0.2781, 0.6823, 0.5411, 0.05236, 0.5693, 0.0152, 0.6439, 0.01126, 0.6464, 0.0468, 0.7699, 0.2617, 0.7734, 0.2554, 0.8121, 0.2553, 0.8156, 0.2617, 0.6444, 0.4681, 0.6444, 0.5526, 0.5936, 0.5526, 0.5936, 0.4681, 0.3653, 0.6253, 0.3918, 0.6085, 0.3918, 0.7223, 0.367, 0.7062, 0.4388, 0.736, 0.4518, 0.7308, 0.4518, 0.784, 0.4388, 0.7794, 0.7819, 0.6255, 0.7818, 0.5668, 0.8175, 0.5668, 0.8175, 0.6255, 0.5217, 0.5894, 0.5259, 0.5845, 0.589, 0.5845, 0.5935, 0.5894, 0.8265, 0.6445, 0.8351, 0.6655, 0.7641, 0.6655, 0.7735, 0.6445, 0.633, 0.5596, 0.6333, 0.5594, 0.6333, 0.6343, 0.633, 0.6341, 0.9838, 0.1805, 0.8955, 0.1805, 0.8955, 0.018, 0.9838, 0.01796, 0.3578, 0.7148, 0.3532, 0.7196, 0.2902, 0.7196, 0.2861, 0.7148, 0.3653, 0.6253, 0.367, 0.7062, 0.282, 0.7062, 0.282, 0.6194, 0.6337, 0.6341, 0.6335, 0.6343, 0.6335, 0.5594, 0.6337, 0.5596, 0.6478, 0.6514, 0.6363, 0.6608, 0.6363, 0.5657, 0.6478, 0.5751, 0.5175, 0.6848, 0.5175, 0.5979, 0.6027, 0.598, 0.601, 0.6788, 0.457, 0.7408, 0.4799, 0.7315, 0.4799, 0.8026, 0.457, 0.7938, 0.7771, 0.6379, 0.7804, 0.6328, 0.8191, 0.6328, 0.8228, 0.6379, 0.1859, 0.8333, 0.1854, 0.8338, 0.1854, 0.7136, 0.1859, 0.714, 0.678, 0.6693, 0.7181, 0.6711, 0.7204, 0.743, 0.6832, 0.7558, 0.2598, 0.833, 0.2603, 0.8334, 0.1854, 0.8338, 0.1859, 0.8333, 0.2598, 0.7137, 0.2603, 0.7133, 0.2603, 0.8334, 0.2598, 0.833, 0.9765, 0.66, 0.9765, 0.8247, 0.8809, 0.8251, 0.8809, 0.6604, 0.1859, 0.714, 0.1854, 0.7136, 0.2603, 0.7133, 0.2598, 0.7137, 0.2441, 0.8138, 0.2494, 0.8262, 0.1962, 0.8264, 0.2007, 0.814, 0.2655, 0.6012, 0.277, 0.5917, 0.277, 0.6868, 0.2655, 0.6774, 0.6832, 0.7558, 0.7204, 0.743, 0.7564, 0.7527, 0.7573, 0.7765, 0.6464, 0.0468, 0.6464, 0.1256, 0.541, 0.1311, 0.5411, 0.05236, 0.7784, 0.3914, 0.7689, 0.3603, 0.8166, 0.3603, 0.807, 0.3914, 0.0348, 0.02095, 0.05626, 0.01051, 0.1442, 0.01051, 0.1442, 0.02095, 0.1442, 0.423, 0.1442, 0.4804, 0.05213, 0.4804, 0.04039, 0.423, 0.3076, 0.04638, 0.307, 0.04997, 0.304, 0.04995, 0.3036, 0.04774, 0.3064, 0.05407, 0.3029, 0.05206, 0.304, 0.04995, 0.307, 0.04997, 0.3007, 0.05012, 0.3036, 0.04774, 0.304, 0.04995, 0.3029, 0.05206, 0.7758, 0.6783, 0.7727, 0.6778, 0.7724, 0.6745, 0.7749, 0.6744, 0.4971, 0.5829, 0.4968, 0.5792, 0.4996, 0.579, 0.5002, 0.5823, 0.4964, 0.5763, 0.4999, 0.5764, 0.4996, 0.579, 0.4968, 0.5792, 0.7739, 0.6707, 0.7749, 0.6744, 0.7724, 0.6745, 0.771, 0.6719, 0.8044, 0.6783, 0.8056, 0.6755, 0.8081, 0.6753, 0.8075, 0.6778, 0.7329, 0.3673, 0.7368, 0.3694, 0.7343, 0.3717, 0.7318, 0.3701, 0.7384, 0.3744, 0.7357, 0.3746, 0.7343, 0.3717, 0.7368, 0.3694, 0.1091, 0.7332, 0.1121, 0.7338, 0.1121, 0.7363, 0.109, 0.7362, 0.4492, 0.5829, 0.4462, 0.5823, 0.4469, 0.579, 0.4496, 0.5792, 0.8006, 0.4491, 0.8042, 0.4511, 0.8031, 0.4534, 0.8001, 0.4522, 0.808, 0.4531, 0.8054, 0.4555, 0.8031, 0.4534, 0.8042, 0.4511, 0.4498, 0.5763, 0.4496, 0.5792, 0.4469, 0.579, 0.4468, 0.5762, 0.06106, 0.7332, 0.06095, 0.7362, 0.05799, 0.7363, 0.05806, 0.7338, 0.7384, 0.4217, 0.7368, 0.4267, 0.7343, 0.4249, 0.7357, 0.4219, 0.7329, 0.4288, 0.7318, 0.4265, 0.7343, 0.4249, 0.7368, 0.4267, 0.8076, 0.4214, 0.8086, 0.4185, 0.8111, 0.4185, 0.8107, 0.421, 0.6692, 0.352, 0.6611, 0.3523, 0.6543, 0.3478, 0.6622, 0.3474, 0.6536, 0.353, 0.6506, 0.3495, 0.6543, 0.3478, 0.6611, 0.3523, 0.3063, 0.2152, 0.3026, 0.2176, 0.3004, 0.2149, 0.3025, 0.2124, 0.6549, 0.3426, 0.6622, 0.3474, 0.6543, 0.3478, 0.6511, 0.3444, 0.7486, 0.3599, 0.7542, 0.3561, 0.7602, 0.3578, 0.7541, 0.362, 0.7598, 0.3522, 0.7628, 0.3542, 0.7602, 0.3578, 0.7542, 0.3561, 0.764, 0.3562, 0.7628, 0.3604, 0.7602, 0.3578, 0.7628, 0.3542, 0.7597, 0.3641, 0.7541, 0.362, 0.7602, 0.3578, 0.7628, 0.3604, 0.6536, 0.4234, 0.6625, 0.4265, 0.6547, 0.4281, 0.6506, 0.4255, 0.672, 0.4285, 0.6635, 0.4302, 0.6547, 0.4281, 0.6625, 0.4265, 0.6545, 0.4329, 0.6509, 0.4303, 0.6547, 0.4281, 0.6635, 0.4302, 0.3063, 0.1324, 0.3025, 0.1353, 0.3003, 0.1335, 0.3029, 0.1304, 0.7598, 0.4427, 0.7532, 0.4381, 0.7598, 0.4373, 0.7628, 0.4406, 0.7463, 0.4338, 0.7529, 0.4331, 0.7598, 0.4373, 0.7532, 0.4381, 0.7597, 0.4318, 0.7628, 0.4349, 0.7598, 0.4373, 0.7529, 0.4331, 0.764, 0.4379, 0.7628, 0.4406, 0.7598, 0.4373, 0.7628, 0.4349, 0.769, 0.7192, 0.7701, 0.7224, 0.7675, 0.7228, 0.766, 0.7214, 0.7711, 0.7263, 0.7671, 0.7253, 0.7675, 0.7228, 0.7701, 0.7224, 0.7637, 0.7245, 0.766, 0.7214, 0.7675, 0.7228, 0.7671, 0.7253, 0.8113, 0.7192, 0.8144, 0.7214, 0.8128, 0.7228, 0.8102, 0.7224, 0.8166, 0.7245, 0.8132, 0.7253, 0.8128, 0.7228, 0.8144, 0.7214, 0.8092, 0.7263, 0.8102, 0.7224, 0.8128, 0.7228, 0.8132, 0.7253, 0.4884, 0.7402, 0.4853, 0.7415, 0.4847, 0.7389, 0.485, 0.738, 0.483, 0.7429, 0.4837, 0.7387, 0.4847, 0.7389, 0.4853, 0.7415, 0.4289, 0.6253, 0.4269, 0.6206, 0.4274, 0.6193, 0.4284, 0.6199, 0.4884, 0.7933, 0.485, 0.7952, 0.4847, 0.7944, 0.4853, 0.7919, 0.04101, 0.6908, 0.04048, 0.6962, 0.03948, 0.6968, 0.03906, 0.6955, 0.483, 0.7906, 0.4853, 0.7919, 0.4847, 0.7944, 0.4837, 0.7946, 0.1339, 0.618, 0.1362, 0.6149, 0.1374, 0.6167, 0.1368, 0.6192, 0.1395, 0.6127, 0.14, 0.6165, 0.1374, 0.6167, 0.1362, 0.6149, 0.1406, 0.6206, 0.1368, 0.6192, 0.1374, 0.6167, 0.14, 0.6165, 0.1702, 0.6127, 0.1734, 0.6149, 0.1722, 0.6167, 0.1696, 0.6165, 0.1757, 0.618, 0.1728, 0.6192, 0.1722, 0.6167, 0.1734, 0.6149, 0.169, 0.6206, 0.1696, 0.6165, 0.1722, 0.6167, 0.1728, 0.6192, 0.2271, 0.5731, 0.2317, 0.569, 0.2373, 0.569, 0.2324, 0.5733, 0.2362, 0.5647, 0.2395, 0.5648, 0.2373, 0.569, 0.2317, 0.569, 0.7579, 0.01702, 0.7571, 0.01307, 0.7603, 0.01227, 0.761, 0.01675, 0.131, 0.5905, 0.1286, 0.595, 0.127, 0.5905, 0.1303, 0.5881, 0.3148, 0.5525, 0.3195, 0.5568, 0.3139, 0.5568, 0.3117, 0.5526, 0.3242, 0.561, 0.3189, 0.5611, 0.3139, 0.5568, 0.3195, 0.5568, 0.7085, 0.009893, 0.7078, 0.0133, 0.7045, 0.01254, 0.706, 0.007497, 0.7071, 0.01726, 0.7039, 0.01703, 0.7045, 0.01254, 0.7078, 0.0133, 0.2829, 0.4033, 0.2886, 0.4057, 0.2826, 0.4072, 0.2799, 0.4055, 0.7874, 0.2433, 0.7891, 0.2489, 0.7878, 0.2553, 0.7858, 0.2492, 0.2843, 0.4104, 0.2809, 0.41, 0.2826, 0.4072, 0.289, 0.4066, 0.279, 0.4082, 0.2799, 0.4055, 0.2826, 0.4072, 0.2809, 0.41, 0.769, 0.804, 0.7659, 0.8017, 0.7675, 0.8001, 0.77, 0.8004, 0.7637, 0.7987, 0.7671, 0.7975, 0.7675, 0.8001, 0.7659, 0.8017, 0.7711, 0.7964, 0.77, 0.8004, 0.7675, 0.8001, 0.7671, 0.7975, 0.8112, 0.804, 0.8102, 0.8004, 0.8128, 0.8001, 0.8143, 0.8017, 0.8091, 0.7964, 0.8132, 0.7975, 0.8128, 0.8001, 0.8102, 0.8004, 0.8166, 0.7987, 0.8143, 0.8017, 0.8128, 0.8001, 0.8132, 0.7975, 0.4364, 0.7148, 0.4331, 0.7153, 0.4288, 0.7118, 0.4318, 0.7107, 0.3114, 0.7441, 0.3086, 0.7422, 0.3104, 0.7391, 0.3137, 0.7413, 0.305, 0.7404, 0.3082, 0.7381, 0.3104, 0.7391, 0.3086, 0.7422, 0.4272, 0.7062, 0.4318, 0.7107, 0.4288, 0.7118, 0.4262, 0.7103, 0.04848, 0.6013, 0.04394, 0.6054, 0.04093, 0.6043, 0.04509, 0.6008, 0.03932, 0.6099, 0.03828, 0.6058, 0.04093, 0.6043, 0.04394, 0.6054, 0.305, 0.7934, 0.3086, 0.7916, 0.3104, 0.7946, 0.3082, 0.7956, 0.3114, 0.7898, 0.3137, 0.7926, 0.3104, 0.7946, 0.3086, 0.7916, 0.6218, 0.7965, 0.621, 0.7927, 0.6236, 0.7925, 0.6249, 0.7943, 0.6202, 0.7886, 0.6241, 0.7899, 0.6236, 0.7925, 0.621, 0.7927, 0.627, 0.7916, 0.6249, 0.7943, 0.6236, 0.7925, 0.6241, 0.7899, 0.5831, 0.7965, 0.58, 0.7943, 0.5813, 0.7925, 0.5838, 0.7927, 0.578, 0.7916, 0.5808, 0.7899, 0.5813, 0.7925, 0.58, 0.7943, 0.5846, 0.7886, 0.5838, 0.7927, 0.5813, 0.7925, 0.5808, 0.7899, 0.6273, 0.7295, 0.6243, 0.7301, 0.6239, 0.7276, 0.6253, 0.7263, 0.6205, 0.731, 0.6213, 0.7272, 0.6239, 0.7276, 0.6243, 0.7301, 0.6222, 0.7243, 0.6253, 0.7263, 0.6239, 0.7276, 0.6213, 0.7272, 0.5783, 0.7295, 0.5803, 0.7263, 0.5816, 0.7276, 0.5811, 0.7301, 0.5834, 0.7243, 0.5841, 0.7272, 0.5816, 0.7276, 0.5803, 0.7263, 0.5849, 0.731, 0.5811, 0.7301, 0.5816, 0.7276, 0.5841, 0.7272, 0.7689, 0.719, 0.7658, 0.7212, 0.7632, 0.7174, 0.7676, 0.7159, 0.7635, 0.7244, 0.7614, 0.7206, 0.7632, 0.7174, 0.7658, 0.7212, 0.7605, 0.7159, 0.7626, 0.7136, 0.7632, 0.7174, 0.7614, 0.7206, 0.7663, 0.7122, 0.7676, 0.7159, 0.7632, 0.7174, 0.7626, 0.7136, 0.8115, 0.719, 0.8128, 0.7159, 0.8171, 0.7174, 0.8146, 0.7212, 0.814, 0.7122, 0.8177, 0.7136, 0.8171, 0.7174, 0.8128, 0.7159, 0.8198, 0.7159, 0.8189, 0.7206, 0.8171, 0.7174, 0.8177, 0.7136, 0.8168, 0.7244, 0.8146, 0.7212, 0.8171, 0.7174, 0.8189, 0.7206, 0.7688, 0.8043, 0.7681, 0.8075, 0.7629, 0.8063, 0.7657, 0.8019, 0.7673, 0.8105, 0.7644, 0.8113, 0.7629, 0.8063, 0.7681, 0.8075, 0.508, 0.7148, 0.51, 0.7107, 0.5143, 0.7099, 0.5117, 0.7153, 0.5122, 0.7062, 0.5146, 0.7043, 0.5143, 0.7099, 0.51, 0.7107, 0.7635, 0.7989, 0.7657, 0.8019, 0.7629, 0.8063, 0.7614, 0.8007, 0.8114, 0.8043, 0.8145, 0.8019, 0.8174, 0.8063, 0.8122, 0.8075, 0.8168, 0.7989, 0.8189, 0.8007, 0.8174, 0.8063, 0.8145, 0.8019, 0.1245, 0.6099, 0.1223, 0.6054, 0.1266, 0.6061, 0.1269, 0.6118, 0.1203, 0.6013, 0.1239, 0.6008, 0.1266, 0.6061, 0.1223, 0.6054, 0.813, 0.8105, 0.8122, 0.8075, 0.8174, 0.8063, 0.8158, 0.8113, 0.2449, 0.6079, 0.248, 0.6098, 0.2469, 0.6117, 0.2444, 0.6115, 0.6367, 0.6827, 0.6339, 0.6839, 0.6342, 0.6813, 0.6358, 0.6797, 0.2439, 0.6155, 0.2444, 0.6115, 0.2469, 0.6117, 0.2474, 0.6142, 0.2015, 0.6081, 0.2021, 0.6116, 0.1995, 0.6119, 0.1983, 0.61, 0.2027, 0.6157, 0.199, 0.6144, 0.1995, 0.6119, 0.2021, 0.6116, 0.1966, 0.6129, 0.1983, 0.61, 0.1995, 0.6119, 0.199, 0.6144, 0.2449, 0.6931, 0.2444, 0.6903, 0.2469, 0.6899, 0.248, 0.6913, 0.2439, 0.6865, 0.2474, 0.6874, 0.2469, 0.6899, 0.2444, 0.6903, 0.6367, 0.759, 0.6358, 0.762, 0.6342, 0.7604, 0.6339, 0.7579, 0.2015, 0.6933, 0.1983, 0.6915, 0.1995, 0.6901, 0.2021, 0.6904, 0.2743, 0.7797, 0.277, 0.7786, 0.2767, 0.7811, 0.2752, 0.7828, 0.2026, 0.6867, 0.2021, 0.6904, 0.1995, 0.6901, 0.199, 0.6876, 0.5095, 0.7316, 0.5085, 0.7286, 0.5116, 0.728, 0.5125, 0.7306, 0.4023, 0.6085, 0.3991, 0.6065, 0.3999, 0.6038, 0.403, 0.6051, 0.3971, 0.6044, 0.3993, 0.6024, 0.3999, 0.6038, 0.3991, 0.6065, 0.009368, 0.7117, 0.01142, 0.7096, 0.01226, 0.7123, 0.01154, 0.7137, 0.01471, 0.7076, 0.01533, 0.711, 0.01226, 0.7123, 0.01142, 0.7096, 0.5095, 0.8027, 0.5125, 0.8037, 0.5116, 0.8062, 0.5085, 0.8055, 0.3971, 0.7259, 0.399, 0.7241, 0.3999, 0.7267, 0.3993, 0.728, 0.4023, 0.7223, 0.403, 0.7254, 0.3999, 0.7267, 0.399, 0.7241, 0.2821, 0.7316, 0.279, 0.7306, 0.2801, 0.728, 0.2833, 0.7286, 0.2821, 0.8027, 0.2833, 0.8056, 0.2801, 0.8062, 0.279, 0.8036, 0.01471, 0.5937, 0.01142, 0.592, 0.01225, 0.5894, 0.0153, 0.5907, 0.009365, 0.5901, 0.01153, 0.5881, 0.01225, 0.5894, 0.01142, 0.592, 0.2494, 0.5955, 0.2546, 0.5921, 0.2545, 0.5944, 0.2523, 0.5981, 0.2597, 0.5885, 0.2561, 0.595, 0.2545, 0.5944, 0.2546, 0.5921, 0.2538, 0.6016, 0.2523, 0.5981, 0.2545, 0.5944, 0.2561, 0.595, 0.1962, 0.5957, 0.1933, 0.5983, 0.191, 0.5947, 0.1909, 0.5924, 0.1918, 0.6018, 0.1894, 0.5953, 0.191, 0.5947, 0.1933, 0.5983, 0.1858, 0.5888, 0.1909, 0.5924, 0.191, 0.5947, 0.1894, 0.5953, 0.2494, 0.7015, 0.2523, 0.6993, 0.2545, 0.7021, 0.2546, 0.7043, 0.2538, 0.6956, 0.2561, 0.7014, 0.2545, 0.7021, 0.2523, 0.6993, 0.2597, 0.7078, 0.2546, 0.7043, 0.2545, 0.7021, 0.2561, 0.7014, 0.1962, 0.7018, 0.1909, 0.7046, 0.191, 0.7024, 0.1933, 0.6995, 0.1858, 0.7081, 0.1894, 0.7017, 0.191, 0.7024, 0.1909, 0.7046, 0.1918, 0.6959, 0.1933, 0.6995, 0.191, 0.7024, 0.1894, 0.7017, 0.7563, 0.5539, 0.7593, 0.5562, 0.7586, 0.5573, 0.756, 0.5571, 0.7605, 0.5603, 0.7592, 0.5603, 0.7586, 0.5573, 0.7593, 0.5562, 0.756, 0.561, 0.756, 0.5571, 0.7586, 0.5573, 0.7592, 0.5603, 0.5066, 0.04638, 0.5105, 0.04774, 0.5102, 0.04995, 0.5072, 0.04997, 0.5411, 0.05236, 0.5377, 0.05468, 0.5377, 0.05258, 0.5394, 0.05019, 0.5078, 0.05407, 0.5072, 0.04997, 0.5102, 0.04995, 0.5113, 0.05206, 0.7784, 0.3914, 0.7774, 0.3953, 0.7749, 0.3949, 0.7752, 0.3917, 0.7765, 0.3992, 0.7736, 0.3976, 0.7749, 0.3949, 0.7774, 0.3953, 0.2978, 0.5763, 0.2973, 0.5792, 0.2945, 0.579, 0.2943, 0.5764, 0.2971, 0.5829, 0.294, 0.5823, 0.2945, 0.579, 0.2973, 0.5792, 0.807, 0.3914, 0.8101, 0.3917, 0.8107, 0.3942, 0.8082, 0.3943, 0.5329, 0.7212, 0.533, 0.7242, 0.5299, 0.7243, 0.5299, 0.7219, 0.625, 0.1954, 0.6234, 0.2006, 0.6209, 0.1984, 0.6223, 0.1954, 0.6196, 0.2026, 0.6184, 0.2, 0.6209, 0.1984, 0.6234, 0.2006, 0.345, 0.5829, 0.3446, 0.5792, 0.3473, 0.579, 0.3479, 0.5823, 0.3444, 0.5763, 0.3474, 0.5762, 0.3473, 0.579, 0.3446, 0.5792, 0.5624, 0.7522, 0.5583, 0.7534, 0.5581, 0.7509, 0.5608, 0.7493, 0.5542, 0.7546, 0.5547, 0.7514, 0.5581, 0.7509, 0.5583, 0.7534, 0.5809, 0.7212, 0.5839, 0.7219, 0.584, 0.7243, 0.581, 0.7242, 0.5556, 0.7831, 0.5584, 0.7842, 0.5589, 0.7867, 0.5564, 0.7862, 0.6196, 0.14, 0.6234, 0.1421, 0.6209, 0.1442, 0.6184, 0.1426, 0.625, 0.1472, 0.6223, 0.1473, 0.6209, 0.1442, 0.6234, 0.1421, 0.5557, 0.2147, 0.5488, 0.2187, 0.5409, 0.2178, 0.5477, 0.2139, 0.5414, 0.2231, 0.5376, 0.2209, 0.5409, 0.2178, 0.5488, 0.2187, 0.5079, 0.2152, 0.5116, 0.2124, 0.5137, 0.2149, 0.5116, 0.2176, 0.5402, 0.2127, 0.5477, 0.2139, 0.5409, 0.2178, 0.5372, 0.2158, 0.6352, 0.2097, 0.6407, 0.2079, 0.6468, 0.212, 0.6409, 0.2136, 0.6463, 0.2058, 0.6494, 0.2093, 0.6468, 0.212, 0.6407, 0.2079, 0.6506, 0.2131, 0.6494, 0.2155, 0.6468, 0.212, 0.6494, 0.2093, 0.6464, 0.2176, 0.6409, 0.2136, 0.6468, 0.212, 0.6494, 0.2155, 0.5402, 0.141, 0.5372, 0.1383, 0.5413, 0.1361, 0.5491, 0.1386, 0.5352, 0.1357, 0.5374, 0.1334, 0.5413, 0.1361, 0.5372, 0.1383, 0.541, 0.1311, 0.55, 0.1345, 0.5413, 0.1361, 0.5374, 0.1334, 0.5586, 0.137, 0.5491, 0.1386, 0.5413, 0.1361, 0.55, 0.1345, 0.6506, 0.1299, 0.6494, 0.1334, 0.6464, 0.1311, 0.6494, 0.1276, 0.6463, 0.1369, 0.6395, 0.1355, 0.6464, 0.1311, 0.6494, 0.1334, 0.6329, 0.1344, 0.6398, 0.1301, 0.6464, 0.1311, 0.6395, 0.1355, 0.6464, 0.1256, 0.6494, 0.1276, 0.6464, 0.1311, 0.6398, 0.1301, 0.7716, 0.3529, 0.7685, 0.3506, 0.7701, 0.349, 0.7727, 0.3493, 0.7663, 0.3476, 0.7697, 0.3464, 0.7701, 0.349, 0.7685, 0.3506, 0.7737, 0.3453, 0.7727, 0.3493, 0.7701, 0.349, 0.7697, 0.3464, 0.8139, 0.3529, 0.8128, 0.3493, 0.8154, 0.3489, 0.8169, 0.3506, 0.8118, 0.3452, 0.8158, 0.3464, 0.8154, 0.3489, 0.8128, 0.3493, 0.8192, 0.3476, 0.8169, 0.3506, 0.8154, 0.3489, 0.8158, 0.3464, 0.457, 0.7938, 0.453, 0.796, 0.4529, 0.7951, 0.4538, 0.7925, 0.3653, 0.6253, 0.3658, 0.6199, 0.3668, 0.6193, 0.3672, 0.6206, 0.4519, 0.7911, 0.4538, 0.7925, 0.4529, 0.7951, 0.4518, 0.7953, 0.457, 0.7408, 0.4538, 0.7421, 0.4529, 0.7396, 0.453, 0.7388, 0.6005, 0.6888, 0.6015, 0.6842, 0.6025, 0.6848, 0.6029, 0.6867, 0.601, 0.6788, 0.6029, 0.6836, 0.6025, 0.6848, 0.6015, 0.6842, 0.1339, 0.7456, 0.1367, 0.7438, 0.1373, 0.7463, 0.1361, 0.7483, 0.1405, 0.7422, 0.14, 0.7465, 0.1373, 0.7463, 0.1367, 0.7438, 0.1394, 0.7506, 0.1361, 0.7483, 0.1373, 0.7463, 0.14, 0.7465, 0.1701, 0.7506, 0.1695, 0.7465, 0.1722, 0.7463, 0.1733, 0.7483, 0.1689, 0.7422, 0.1727, 0.7438, 0.1722, 0.7463, 0.1695, 0.7465, 0.1756, 0.7456, 0.1733, 0.7483, 0.1722, 0.7463, 0.1727, 0.7438, 0.0613, 0.5731, 0.05597, 0.5733, 0.05104, 0.569, 0.05671, 0.569, 0.1309, 0.7755, 0.1302, 0.7785, 0.1269, 0.776, 0.1285, 0.7707, 0.6444, 0.5526, 0.6475, 0.5526, 0.6468, 0.5568, 0.6436, 0.5564, 0.05212, 0.5647, 0.05671, 0.569, 0.05104, 0.569, 0.04884, 0.5648, 0.4993, 0.5525, 0.5025, 0.5526, 0.5002, 0.5568, 0.4947, 0.5568, 0.5936, 0.5526, 0.5943, 0.5564, 0.591, 0.5568, 0.5904, 0.5526, 0.1787, 0.7755, 0.1811, 0.7707, 0.1827, 0.776, 0.1794, 0.7785, 0.49, 0.561, 0.4947, 0.5568, 0.5002, 0.5568, 0.4953, 0.5611, 0.5313, 0.4033, 0.5343, 0.4055, 0.5315, 0.4072, 0.5255, 0.4057, 0.5352, 0.4082, 0.5333, 0.41, 0.5315, 0.4072, 0.5343, 0.4055, 0.5298, 0.4104, 0.5252, 0.4066, 0.5315, 0.4072, 0.5333, 0.41, 0.7874, 0.01924, 0.7858, 0.01334, 0.7878, 0.007497, 0.7891, 0.01379, 0.7716, 0.2681, 0.7727, 0.2713, 0.7701, 0.2717, 0.7685, 0.2703, 0.7737, 0.2752, 0.7697, 0.2742, 0.7701, 0.2717, 0.7727, 0.2713, 0.7663, 0.2734, 0.7685, 0.2703, 0.7701, 0.2717, 0.7697, 0.2742, 0.8139, 0.2681, 0.817, 0.2703, 0.8154, 0.2717, 0.8128, 0.2713, 0.8192, 0.2734, 0.8158, 0.2742, 0.8154, 0.2717, 0.817, 0.2703, 0.8118, 0.2752, 0.8128, 0.2713, 0.8154, 0.2717, 0.8158, 0.2742, 0.3578, 0.7148, 0.3623, 0.7107, 0.3653, 0.7118, 0.3611, 0.7153, 0.367, 0.7062, 0.368, 0.7103, 0.3653, 0.7118, 0.3623, 0.7107, 0.8265, 0.6445, 0.8247, 0.6411, 0.8278, 0.6393, 0.8288, 0.6419, 0.8228, 0.6379, 0.8256, 0.6354, 0.8278, 0.6393, 0.8247, 0.6411, 0.5935, 0.5894, 0.5969, 0.5889, 0.6011, 0.5923, 0.598, 0.5935, 0.7771, 0.6379, 0.7753, 0.6411, 0.7723, 0.6393, 0.7743, 0.6354, 0.7735, 0.6445, 0.7713, 0.6419, 0.7723, 0.6393, 0.7753, 0.6411, 0.6027, 0.598, 0.598, 0.5935, 0.6011, 0.5923, 0.6037, 0.5938, 0.8191, 0.5593, 0.8222, 0.5614, 0.8208, 0.5631, 0.8182, 0.5627, 0.8242, 0.5644, 0.8213, 0.5656, 0.8208, 0.5631, 0.8222, 0.5614, 0.8175, 0.5668, 0.8182, 0.5627, 0.8208, 0.5631, 0.8213, 0.5656, 0.7804, 0.5593, 0.7811, 0.5627, 0.7785, 0.5631, 0.7772, 0.5614, 0.7818, 0.5668, 0.7781, 0.5656, 0.7785, 0.5631, 0.7811, 0.5627, 0.7752, 0.5644, 0.7772, 0.5614, 0.7785, 0.5631, 0.7781, 0.5656, 0.8243, 0.6276, 0.8222, 0.6307, 0.8209, 0.6291, 0.8213, 0.6266, 0.8191, 0.6328, 0.8183, 0.6295, 0.8209, 0.6291, 0.8222, 0.6307, 0.8175, 0.6255, 0.8213, 0.6266, 0.8209, 0.6291, 0.8183, 0.6295, 0.7753, 0.6276, 0.7781, 0.6266, 0.7786, 0.6291, 0.7773, 0.6307, 0.7819, 0.6255, 0.7811, 0.6295, 0.7786, 0.6291, 0.7781, 0.6266, 0.7804, 0.6328, 0.7773, 0.6307, 0.7786, 0.6291, 0.7811, 0.6295, 0.7714, 0.3532, 0.7702, 0.3566, 0.7658, 0.3551, 0.7683, 0.3508, 0.7689, 0.3603, 0.7652, 0.3587, 0.7658, 0.3551, 0.7702, 0.3566, 0.282, 0.6194, 0.2796, 0.6238, 0.279, 0.6206, 0.2796, 0.6169, 0.7661, 0.3478, 0.7683, 0.3508, 0.7658, 0.3551, 0.764, 0.3518, 0.8141, 0.3531, 0.8171, 0.3508, 0.8197, 0.355, 0.8153, 0.3566, 0.8194, 0.3478, 0.8215, 0.3518, 0.8197, 0.355, 0.8171, 0.3508, 0.5175, 0.6848, 0.5152, 0.6873, 0.5146, 0.6836, 0.5151, 0.6803, 0.8166, 0.3603, 0.8153, 0.3566, 0.8197, 0.355, 0.8203, 0.3587, 0.7714, 0.2679, 0.7684, 0.2701, 0.7655, 0.266, 0.7707, 0.265, 0.7661, 0.2733, 0.764, 0.2717, 0.7655, 0.266, 0.7684, 0.2701, 0.282, 0.7062, 0.2841, 0.7107, 0.2798, 0.7099, 0.2796, 0.7043, 0.2861, 0.7148, 0.2825, 0.7153, 0.2798, 0.7099, 0.2841, 0.7107, 0.7699, 0.2617, 0.7707, 0.265, 0.7655, 0.266, 0.7671, 0.2605, 0.8141, 0.2679, 0.8148, 0.265, 0.82, 0.266, 0.8171, 0.2701, 0.8156, 0.2617, 0.8184, 0.2604, 0.82, 0.266, 0.8148, 0.265, 0.5217, 0.5894, 0.5196, 0.5935, 0.5154, 0.5942, 0.5181, 0.5889, 0.5175, 0.5979, 0.5151, 0.5999, 0.5154, 0.5942, 0.5196, 0.5935, 0.8194, 0.2732, 0.8171, 0.2701, 0.82, 0.266, 0.8215, 0.2717, 0.2007, 0.7287, 0.2012, 0.7316, 0.1987, 0.732, 0.1976, 0.7306, 0.2017, 0.7353, 0.1982, 0.7344, 0.1987, 0.732, 0.2012, 0.7316, 0.6478, 0.5751, 0.6488, 0.5721, 0.6503, 0.5737, 0.6506, 0.5762, 0.2441, 0.7286, 0.2473, 0.7304, 0.2461, 0.7318, 0.2435, 0.7314, 0.2655, 0.6012, 0.2629, 0.6023, 0.2631, 0.5997, 0.2647, 0.5981, 0.2429, 0.7352, 0.2435, 0.7314, 0.2461, 0.7318, 0.2466, 0.7342, 0.2007, 0.814, 0.1976, 0.812, 0.1987, 0.8102, 0.2012, 0.8104, 0.6478, 0.6514, 0.6506, 0.6502, 0.6503, 0.6528, 0.6488, 0.6544, 0.2017, 0.8063, 0.2012, 0.8104, 0.1987, 0.8102, 0.1982, 0.8076, 0.2441, 0.8138, 0.2435, 0.8102, 0.2461, 0.81, 0.2473, 0.8118, 0.2429, 0.8062, 0.2466, 0.8074, 0.2461, 0.81, 0.2435, 0.8102, 0.249, 0.8089, 0.2473, 0.8118, 0.2461, 0.81, 0.2466, 0.8074, 0.3971, 0.6044, 0.3951, 0.6065, 0.3942, 0.6038, 0.3949, 0.6024, 0.3918, 0.6085, 0.3912, 0.6051, 0.3942, 0.6038, 0.3951, 0.6065, 0.4799, 0.8026, 0.483, 0.8036, 0.4819, 0.8062, 0.4786, 0.8056, 0.4799, 0.7315, 0.4786, 0.7286, 0.4819, 0.728, 0.483, 0.7305, 0.6273, 0.6957, 0.6306, 0.6977, 0.6297, 0.7004, 0.6267, 0.699, 0.6326, 0.6997, 0.6304, 0.7018, 0.6297, 0.7004, 0.6306, 0.6977, 0.8351, 0.6655, 0.8382, 0.6646, 0.8387, 0.6677, 0.8361, 0.6686, 0.3918, 0.7223, 0.3951, 0.7241, 0.3942, 0.7267, 0.3912, 0.7254, 0.3971, 0.726, 0.3949, 0.728, 0.3942, 0.7267, 0.3951, 0.7241, 0.6326, 0.5782, 0.6306, 0.5801, 0.6297, 0.5775, 0.6304, 0.5762, 0.6273, 0.5818, 0.6267, 0.5788, 0.6297, 0.5775, 0.6306, 0.5801, 0.7641, 0.6655, 0.7631, 0.6686, 0.7605, 0.6677, 0.7612, 0.6646, 0.1962, 0.7203, 0.1933, 0.7226, 0.1911, 0.7197, 0.191, 0.7176, 0.1918, 0.7262, 0.1895, 0.7204, 0.1911, 0.7197, 0.1933, 0.7226, 0.1859, 0.714, 0.191, 0.7176, 0.1911, 0.7197, 0.1895, 0.7204, 0.2494, 0.7201, 0.2547, 0.7173, 0.2546, 0.7194, 0.2523, 0.7224, 0.2598, 0.7137, 0.2562, 0.7202, 0.2546, 0.7194, 0.2547, 0.7173, 0.2538, 0.726, 0.2523, 0.7224, 0.2546, 0.7194, 0.2562, 0.7202, 0.1962, 0.8264, 0.191, 0.8298, 0.1911, 0.8275, 0.1933, 0.8238, 0.1859, 0.8333, 0.1895, 0.8269, 0.1911, 0.8275, 0.191, 0.8298, 0.1918, 0.8203, 0.1933, 0.8238, 0.1911, 0.8275, 0.1895, 0.8269, 0.2494, 0.8262, 0.2523, 0.8236, 0.2546, 0.8272, 0.2547, 0.8295, 0.2538, 0.82, 0.2562, 0.8266, 0.2546, 0.8272, 0.2523, 0.8236, 0.2598, 0.833, 0.2547, 0.8295, 0.2546, 0.8272, 0.2562, 0.8266, 0.6439, 0.01126, 0.6434, 0.007975, 0.646, 0.007497, 0.6467, 0.008642, 0.7573, 0.7765, 0.7605, 0.777, 0.76, 0.7795, 0.7574, 0.7796, 0.0348, 0.02095, 0.03091, 0.02247, 0.03188, 0.02135, 0.0346, 0.01968, 0.6549, 0.3426, 0.7598, 0.3522, 0.7542, 0.3561, 0.6622, 0.3474, 0.6622, 0.3474, 0.7542, 0.3561, 0.7486, 0.3599, 0.6692, 0.352, 0.3063, 0.1324, 0.3063, 0.2152, 0.3025, 0.2124, 0.3025, 0.1353, 0.6506, 0.4255, 0.6506, 0.3495, 0.6536, 0.353, 0.6536, 0.4234, 0.4071, 0.04822, 0.3064, 0.05407, 0.307, 0.04997, 0.4071, 0.04437, 0.4071, 0.04437, 0.307, 0.04997, 0.3076, 0.04638, 0.4071, 0.04094, 0.2756, 0.1437, 0.2756, 0.06065, 0.2786, 0.0608, 0.2786, 0.1416, 0.7628, 0.4406, 0.7628, 0.52, 0.7598, 0.52, 0.7598, 0.4427, 0.3063, 0.2152, 0.2829, 0.4033, 0.2799, 0.4055, 0.3026, 0.2176, 0.6511, 0.3444, 0.6695, 0.165, 0.6733, 0.1629, 0.6549, 0.3426, 0.2829, 0.4033, 0.4071, 0.4011, 0.4071, 0.4034, 0.2886, 0.4057, 0.7858, 0.2492, 0.764, 0.1313, 0.7663, 0.1312, 0.7874, 0.2433, 0.248, 0.423, 0.2757, 0.2267, 0.2783, 0.2293, 0.2515, 0.423, 0.7621, 0.1585, 0.7628, 0.3542, 0.7598, 0.3522, 0.7591, 0.1589, 0.3064, 0.05407, 0.3063, 0.1324, 0.3029, 0.1304, 0.3029, 0.05206, 0.6511, 0.5076, 0.6509, 0.4303, 0.6545, 0.4329, 0.6545, 0.5102, 0.2757, 0.2267, 0.2756, 0.1437, 0.279, 0.1474, 0.279, 0.2232, 0.7628, 0.3604, 0.7628, 0.4349, 0.7597, 0.4318, 0.7597, 0.3641, 0.672, 0.4285, 0.7463, 0.4338, 0.7532, 0.4381, 0.6635, 0.4302, 0.6635, 0.4302, 0.7532, 0.4381, 0.7598, 0.4427, 0.6545, 0.4329, 0.7, 0.3688, 0.7329, 0.3673, 0.7318, 0.3701, 0.701, 0.3706, 0.7749, 0.6744, 0.8056, 0.6755, 0.8044, 0.6783, 0.7758, 0.6783, 0.4498, 0.5763, 0.4964, 0.5763, 0.4968, 0.5792, 0.4496, 0.5792, 0.4496, 0.5792, 0.4968, 0.5792, 0.4971, 0.5829, 0.4492, 0.5829, 0.7384, 0.3744, 0.7384, 0.4217, 0.7357, 0.4219, 0.7357, 0.3746, 0.109, 0.7362, 0.06095, 0.7362, 0.06106, 0.7332, 0.1091, 0.7332, 0.8006, 0.4491, 0.8076, 0.4214, 0.8107, 0.421, 0.8042, 0.4511, 0.8042, 0.4511, 0.8107, 0.421, 0.8125, 0.4201, 0.808, 0.4531, 0.7597, 0.3641, 0.7384, 0.3744, 0.7368, 0.3694, 0.7541, 0.362, 0.7541, 0.362, 0.7368, 0.3694, 0.7329, 0.3673, 0.7486, 0.3599, 0.6948, 0.3745, 0.6536, 0.353, 0.6611, 0.3523, 0.6971, 0.3713, 0.6971, 0.3713, 0.6611, 0.3523, 0.6692, 0.352, 0.7, 0.3688, 0.808, 0.4531, 0.8187, 0.4839, 0.819, 0.4938, 0.8054, 0.4555, 0.6969, 0.4236, 0.6625, 0.4265, 0.6536, 0.4234, 0.6948, 0.4205, 0.7463, 0.4338, 0.7329, 0.4288, 0.7368, 0.4267, 0.7529, 0.4331, 0.7529, 0.4331, 0.7368, 0.4267, 0.7384, 0.4217, 0.7597, 0.4318, 0.7663, 0.7122, 0.814, 0.7122, 0.8128, 0.7159, 0.7676, 0.7159, 0.7676, 0.7159, 0.8128, 0.7159, 0.8115, 0.719, 0.7689, 0.719, 0.4884, 0.7402, 0.4884, 0.7933, 0.4853, 0.7919, 0.4853, 0.7415, 0.4853, 0.7415, 0.4853, 0.7919, 0.483, 0.7906, 0.483, 0.7429, 0.8076, 0.4214, 0.7809, 0.4043, 0.7776, 0.3992, 0.8086, 0.4185, 0.05806, 0.7338, 0.04048, 0.6962, 0.04101, 0.6908, 0.06106, 0.7332, 0.814, 0.7122, 0.8044, 0.6783, 0.8075, 0.6778, 0.8177, 0.7136, 0.1268, 0.6992, 0.1121, 0.7338, 0.1091, 0.7332, 0.1245, 0.6967, 0.5122, 0.6194, 0.4971, 0.5829, 0.5002, 0.5823, 0.5145, 0.6169, 0.7626, 0.7136, 0.7727, 0.6778, 0.7758, 0.6783, 0.7663, 0.7122, 0.4492, 0.5829, 0.4289, 0.6253, 0.4284, 0.6199, 0.4462, 0.5823, 0.8001, 0.4522, 0.764, 0.4534, 0.7693, 0.4505, 0.8006, 0.4491, 0.3148, 0.4675, 0.3148, 0.5525, 0.3117, 0.5526, 0.3117, 0.4683, 0.7038, 0.1002, 0.7039, 0.01703, 0.7071, 0.01726, 0.7071, 0.1002, 0.7071, 0.1002, 0.6733, 0.1629, 0.6718, 0.1606, 0.7038, 0.1002, 0.3117, 0.4683, 0.2809, 0.41, 0.2843, 0.4104, 0.3148, 0.4675, 0.7591, 0.1589, 0.7579, 0.09996, 0.761, 0.09968, 0.7621, 0.1585, 0.2515, 0.423, 0.2395, 0.4805, 0.2362, 0.4804, 0.248, 0.423, 0.1442, 0.5647, 0.2362, 0.5647, 0.2317, 0.569, 0.1442, 0.569, 0.1442, 0.569, 0.2317, 0.569, 0.2271, 0.5731, 0.1442, 0.5731, 0.7579, 0.01702, 0.7071, 0.01726, 0.7078, 0.0133, 0.7571, 0.01307, 0.7571, 0.01307, 0.7078, 0.0133, 0.7085, 0.009893, 0.7562, 0.009668, 0.3148, 0.5525, 0.4071, 0.5525, 0.4071, 0.5568, 0.3195, 0.5568, 0.3195, 0.5568, 0.4071, 0.5568, 0.4071, 0.561, 0.3242, 0.561, 0.2362, 0.5647, 0.2362, 0.4804, 0.2395, 0.4805, 0.2395, 0.5648, 0.761, 0.01675, 0.761, 0.09968, 0.7579, 0.09996, 0.7579, 0.01702, 0.1442, 0.5852, 0.2083, 0.5852, 0.2068, 0.5881, 0.1442, 0.5881, 0.1368, 0.6815, 0.1368, 0.6192, 0.1406, 0.6206, 0.1406, 0.6814, 0.1395, 0.6127, 0.1702, 0.6127, 0.1696, 0.6165, 0.14, 0.6165, 0.14, 0.6165, 0.1696, 0.6165, 0.169, 0.6206, 0.1406, 0.6206, 0.343, 0.5732, 0.4071, 0.5732, 0.4071, 0.5762, 0.3445, 0.5762, 0.1728, 0.6192, 0.1728, 0.6815, 0.169, 0.6814, 0.169, 0.6206, 0.131, 0.5905, 0.1395, 0.6127, 0.1362, 0.6149, 0.1286, 0.595, 0.2324, 0.5733, 0.2112, 0.5869, 0.2083, 0.5852, 0.2271, 0.5731, 0.3242, 0.561, 0.343, 0.5732, 0.3401, 0.5749, 0.3189, 0.5611, 0.1812, 0.595, 0.1734, 0.6149, 0.1702, 0.6127, 0.1788, 0.5905, 0.7925, 0.2242, 0.77, 0.1308, 0.773, 0.1307, 0.7957, 0.2238, 0.7957, 0.2238, 0.773, 0.1307, 0.776, 0.1308, 0.7979, 0.2227, 0.3148, 0.4021, 0.2843, 0.4104, 0.289, 0.4066, 0.3135, 0.3998, 0.7957, 0.2238, 0.7891, 0.2489, 0.7874, 0.2433, 0.7925, 0.2242, 0.7688, 0.8043, 0.8114, 0.8043, 0.8122, 0.8075, 0.7681, 0.8075, 0.7681, 0.8075, 0.8122, 0.8075, 0.813, 0.8105, 0.7673, 0.8105, 0.4272, 0.7062, 0.5122, 0.7062, 0.51, 0.7107, 0.4318, 0.7107, 0.4318, 0.7107, 0.51, 0.7107, 0.508, 0.7148, 0.4364, 0.7148, 0.1245, 0.6099, 0.03932, 0.6099, 0.04394, 0.6054, 0.1223, 0.6054, 0.1223, 0.6054, 0.04394, 0.6054, 0.04848, 0.6013, 0.1203, 0.6013, 0.3114, 0.7441, 0.3114, 0.7898, 0.3086, 0.7916, 0.3086, 0.7422, 0.3086, 0.7422, 0.3086, 0.7916, 0.305, 0.7934, 0.305, 0.7404, 0.8168, 0.7989, 0.8168, 0.7244, 0.8189, 0.7206, 0.8189, 0.8007, 0.1269, 0.6118, 0.1269, 0.6922, 0.1245, 0.6967, 0.1245, 0.6099, 0.5122, 0.7062, 0.5122, 0.6194, 0.5146, 0.6238, 0.5146, 0.7043, 0.7614, 0.8007, 0.7614, 0.7206, 0.7635, 0.7244, 0.7635, 0.7989, 0.6218, 0.7965, 0.5831, 0.7965, 0.5838, 0.7927, 0.621, 0.7927, 0.621, 0.7927, 0.5838, 0.7927, 0.5846, 0.7886, 0.6202, 0.7886, 0.6273, 0.7295, 0.627, 0.7916, 0.6241, 0.7899, 0.6243, 0.7301, 0.6243, 0.7301, 0.6241, 0.7899, 0.6202, 0.7886, 0.6205, 0.731, 0.578, 0.7916, 0.5783, 0.7295, 0.5811, 0.7301, 0.5808, 0.7899, 0.5808, 0.7899, 0.5811, 0.7301, 0.5849, 0.731, 0.5846, 0.7886, 0.6205, 0.731, 0.5849, 0.731, 0.5841, 0.7272, 0.6213, 0.7272, 0.6213, 0.7272, 0.5841, 0.7272, 0.5834, 0.7243, 0.6222, 0.7243, 0.4251, 0.7307, 0.4185, 0.7343, 0.4177, 0.7313, 0.4237, 0.728, 0.04509, 0.6008, 0.05012, 0.5954, 0.05302, 0.5965, 0.04848, 0.6013, 0.5831, 0.7965, 0.5797, 0.8028, 0.5769, 0.8001, 0.58, 0.7943, 0.1193, 0.5954, 0.1239, 0.6008, 0.1203, 0.6013, 0.1161, 0.5965, 0.5039, 0.7196, 0.508, 0.7148, 0.5117, 0.7153, 0.5072, 0.7207, 0.6249, 0.7943, 0.6282, 0.8001, 0.6254, 0.8028, 0.6218, 0.7965, 0.4364, 0.7148, 0.441, 0.7196, 0.4382, 0.7206, 0.4331, 0.7153, 0.4237, 0.7793, 0.4177, 0.7762, 0.4185, 0.7731, 0.4251, 0.7764, 0.769, 0.7192, 0.8113, 0.7192, 0.8102, 0.7224, 0.7701, 0.7224, 0.7701, 0.7224, 0.8102, 0.7224, 0.8092, 0.7263, 0.7711, 0.7263, 0.7711, 0.7964, 0.8091, 0.7964, 0.8102, 0.8004, 0.77, 0.8004, 0.77, 0.8004, 0.8102, 0.8004, 0.8112, 0.804, 0.769, 0.804, 0.8091, 0.7964, 0.8092, 0.7263, 0.8132, 0.7253, 0.8132, 0.7975, 0.8132, 0.7975, 0.8132, 0.7253, 0.8166, 0.7245, 0.8166, 0.7987, 0.7637, 0.7987, 0.7637, 0.7245, 0.7671, 0.7253, 0.7671, 0.7975, 0.7671, 0.7975, 0.7671, 0.7253, 0.7711, 0.7263, 0.7711, 0.7964, 0.8168, 0.7244, 0.8166, 0.7245, 0.8144, 0.7214, 0.8146, 0.7212, 0.2772, 0.6369, 0.277, 0.6367, 0.2781, 0.6336, 0.2784, 0.6337, 0.7637, 0.7245, 0.7635, 0.7244, 0.7658, 0.7212, 0.766, 0.7214, 0.277, 0.5883, 0.2772, 0.5881, 0.2784, 0.5911, 0.2781, 0.5913, 0.7635, 0.7989, 0.7637, 0.7987, 0.7659, 0.8017, 0.7657, 0.8019, 0.7657, 0.8019, 0.7659, 0.8017, 0.769, 0.804, 0.7688, 0.8043, 0.8166, 0.7987, 0.8168, 0.7989, 0.8145, 0.8019, 0.8143, 0.8017, 0.8143, 0.8017, 0.8145, 0.8019, 0.8114, 0.8043, 0.8112, 0.804, 0.5146, 0.7296, 0.5146, 0.8045, 0.5125, 0.8037, 0.5125, 0.7306, 0.5125, 0.7306, 0.5125, 0.8037, 0.5095, 0.8027, 0.5095, 0.7316, 0.2821, 0.7316, 0.2821, 0.8027, 0.279, 0.8036, 0.279, 0.7306, 0.2593, 0.7106, 0.1863, 0.7109, 0.1853, 0.7086, 0.2602, 0.7083, 0.1853, 0.5884, 0.1853, 0.7086, 0.1827, 0.7071, 0.1827, 0.5908, 0.01142, 0.7096, 0.01142, 0.592, 0.01471, 0.5937, 0.01471, 0.7076, 0.4023, 0.6085, 0.4023, 0.7223, 0.399, 0.7241, 0.3991, 0.6065, 0.2629, 0.5905, 0.2629, 0.7068, 0.2602, 0.7083, 0.2602, 0.5881, 0.4884, 0.7933, 0.5095, 0.8027, 0.5085, 0.8055, 0.485, 0.7952, 0.03906, 0.6955, 0.01533, 0.711, 0.01471, 0.7076, 0.04101, 0.6908, 0.2821, 0.8027, 0.305, 0.7934, 0.3082, 0.7956, 0.2833, 0.8056, 0.0153, 0.5907, 0.03828, 0.6058, 0.03932, 0.6099, 0.01471, 0.5937, 0.4289, 0.6253, 0.4023, 0.6085, 0.403, 0.6051, 0.4269, 0.6206, 0.485, 0.738, 0.5085, 0.7286, 0.5095, 0.7316, 0.4884, 0.7402, 0.305, 0.7404, 0.2821, 0.7316, 0.2833, 0.7286, 0.3082, 0.7381, 0.4262, 0.7103, 0.403, 0.7254, 0.4023, 0.7223, 0.4272, 0.7062, 0.2494, 0.5955, 0.1962, 0.5957, 0.1909, 0.5924, 0.2546, 0.5921, 0.2546, 0.5921, 0.1909, 0.5924, 0.1858, 0.5888, 0.2597, 0.5885, 0.2597, 0.7078, 0.1858, 0.7081, 0.1909, 0.7046, 0.2546, 0.7043, 0.2546, 0.7043, 0.1909, 0.7046, 0.1962, 0.7018, 0.2494, 0.7015, 0.1918, 0.6018, 0.1918, 0.6959, 0.1894, 0.7017, 0.1894, 0.5953, 0.1894, 0.5953, 0.1894, 0.7017, 0.1858, 0.7081, 0.1858, 0.5888, 0.2597, 0.5885, 0.2597, 0.7078, 0.2561, 0.7014, 0.2561, 0.595, 0.6506, 0.667, 0.6506, 0.7747, 0.6483, 0.7684, 0.6483, 0.6733, 0.2439, 0.6155, 0.2027, 0.6157, 0.2021, 0.6116, 0.2444, 0.6115, 0.2444, 0.6115, 0.2021, 0.6116, 0.2015, 0.6081, 0.2449, 0.6079, 0.2449, 0.6931, 0.2015, 0.6933, 0.2021, 0.6904, 0.2444, 0.6903, 0.2444, 0.6903, 0.2021, 0.6904, 0.2026, 0.6867, 0.2439, 0.6865, 0.2027, 0.6157, 0.2026, 0.6867, 0.199, 0.6876, 0.199, 0.6144, 0.277, 0.7046, 0.277, 0.7786, 0.2743, 0.7797, 0.2743, 0.7035, 0.6367, 0.6827, 0.6367, 0.759, 0.6339, 0.7579, 0.6339, 0.6839, 0.2474, 0.6142, 0.2474, 0.6874, 0.2439, 0.6865, 0.2439, 0.6155, 0.6483, 0.6733, 0.6367, 0.6827, 0.6358, 0.6797, 0.648, 0.6697, 0.2523, 0.5981, 0.248, 0.6098, 0.2449, 0.6079, 0.2494, 0.5955, 0.2743, 0.7035, 0.2629, 0.6941, 0.2631, 0.6904, 0.2752, 0.7004, 0.1983, 0.61, 0.1933, 0.5983, 0.1962, 0.5957, 0.2015, 0.6081, 0.2629, 0.7892, 0.2743, 0.7797, 0.2752, 0.7828, 0.2631, 0.7928, 0.4374, 0.787, 0.4251, 0.7826, 0.4254, 0.7794, 0.4384, 0.784, 0.6367, 0.759, 0.6483, 0.7684, 0.648, 0.772, 0.6358, 0.762, 0.4251, 0.7329, 0.4374, 0.728, 0.4384, 0.7308, 0.4254, 0.736, 0.6823, 0.5741, 0.7563, 0.5539, 0.756, 0.5571, 0.6817, 0.5776, 0.6817, 0.5776, 0.756, 0.5571, 0.756, 0.561, 0.6821, 0.5817, 0.7605, 0.5603, 0.7601, 0.5831, 0.7586, 0.5865, 0.7592, 0.5603, 0.7592, 0.5603, 0.7586, 0.5865, 0.7554, 0.5887, 0.756, 0.561, 0.6526, 0.5576, 0.6823, 0.5741, 0.6817, 0.5776, 0.6511, 0.5609, 0.6511, 0.5609, 0.6817, 0.5776, 0.6821, 0.5817, 0.6506, 0.565, 0.2756, 0.06065, 0.2536, 0.02095, 0.2575, 0.02247, 0.2786, 0.0608, 0.7628, 0.52, 0.7601, 0.5539, 0.7573, 0.5516, 0.7598, 0.52, 0.2321, 0.01051, 0.1442, 0.01051, 0.1442, 0.007497, 0.2291, 0.007558, 0.7586, 0.5865, 0.7591, 0.6705, 0.7559, 0.6707, 0.7554, 0.5887, 0.5557, 0.2147, 0.6352, 0.2097, 0.6409, 0.2136, 0.5488, 0.2187, 0.5488, 0.2187, 0.6409, 0.2136, 0.6464, 0.2176, 0.5414, 0.2231, 0.5402, 0.141, 0.5402, 0.2127, 0.5372, 0.2158, 0.5372, 0.1383, 0.5116, 0.1353, 0.5116, 0.2124, 0.5079, 0.2152, 0.5079, 0.1324, 0.4071, 0.04094, 0.5066, 0.04638, 0.5072, 0.04997, 0.4071, 0.04437, 0.4071, 0.04437, 0.5072, 0.04997, 0.5078, 0.05407, 0.4071, 0.04822, 0.6464, 0.1256, 0.6464, 0.0468, 0.6494, 0.04667, 0.6494, 0.1276, 0.009723, 0.1416, 0.009748, 0.0608, 0.01281, 0.06065, 0.01273, 0.1437, 0.5414, 0.2231, 0.5599, 0.4097, 0.5561, 0.4074, 0.5376, 0.2209, 0.5116, 0.2176, 0.5343, 0.4055, 0.5313, 0.4033, 0.5079, 0.2152, 0.7874, 0.01924, 0.7663, 0.1312, 0.764, 0.1313, 0.7858, 0.01334, 0.5255, 0.4057, 0.4071, 0.4034, 0.4071, 0.4011, 0.5313, 0.4033, 0.6457, 0.4103, 0.6464, 0.2176, 0.6494, 0.2155, 0.6487, 0.4103, 0.03683, 0.423, 0.01006, 0.2293, 0.01268, 0.2267, 0.04039, 0.423, 0.5411, 0.05236, 0.541, 0.1311, 0.5374, 0.1334, 0.5377, 0.05468, 0.5113, 0.05206, 0.5113, 0.1304, 0.5079, 0.1324, 0.5078, 0.05407, 0.6463, 0.2058, 0.6463, 0.1369, 0.6494, 0.1334, 0.6494, 0.2093, 0.009365, 0.2232, 0.00938, 0.1474, 0.01273, 0.1437, 0.01268, 0.2267, 0.541, 0.1311, 0.6464, 0.1256, 0.6398, 0.1301, 0.55, 0.1345, 0.55, 0.1345, 0.6398, 0.1301, 0.6329, 0.1344, 0.5586, 0.137, 0.7784, 0.3914, 0.807, 0.3914, 0.8082, 0.3943, 0.7774, 0.3953, 0.7774, 0.3953, 0.8082, 0.3943, 0.8094, 0.3957, 0.7765, 0.3992, 0.345, 0.5829, 0.2971, 0.5829, 0.2973, 0.5792, 0.3446, 0.5792, 0.3446, 0.5792, 0.2973, 0.5792, 0.2978, 0.5763, 0.3444, 0.5763, 0.5329, 0.7212, 0.5809, 0.7212, 0.581, 0.7242, 0.533, 0.7242, 0.6223, 0.1954, 0.6223, 0.1473, 0.625, 0.1472, 0.625, 0.1954, 0.5624, 0.7522, 0.5593, 0.7854, 0.5584, 0.7842, 0.5583, 0.7534, 0.5583, 0.7534, 0.5584, 0.7842, 0.5556, 0.7831, 0.5542, 0.7546, 0.6352, 0.2097, 0.6196, 0.2026, 0.6234, 0.2006, 0.6407, 0.2079, 0.6407, 0.2079, 0.6234, 0.2006, 0.625, 0.1954, 0.6463, 0.2058, 0.5866, 0.2007, 0.5557, 0.2147, 0.5477, 0.2139, 0.5837, 0.1983, 0.5837, 0.1983, 0.5477, 0.2139, 0.5402, 0.2127, 0.5814, 0.1951, 0.5814, 0.1483, 0.5402, 0.141, 0.5491, 0.1386, 0.5836, 0.1451, 0.5836, 0.1451, 0.5491, 0.1386, 0.5586, 0.137, 0.5865, 0.1433, 0.6463, 0.1369, 0.625, 0.1472, 0.6234, 0.1421, 0.6395, 0.1355, 0.6395, 0.1355, 0.6234, 0.1421, 0.6196, 0.14, 0.6329, 0.1344, 0.7714, 0.3532, 0.8141, 0.3531, 0.8153, 0.3566, 0.7702, 0.3566, 0.7702, 0.3566, 0.8153, 0.3566, 0.8166, 0.3603, 0.7689, 0.3603, 0.5194, 0.747, 0.5217, 0.7946, 0.5193, 0.7961, 0.5169, 0.7458, 0.4538, 0.7925, 0.4538, 0.7421, 0.457, 0.7408, 0.457, 0.7938, 0.5809, 0.7212, 0.601, 0.6788, 0.6015, 0.6842, 0.5839, 0.7219, 0.5564, 0.7862, 0.5172, 0.7989, 0.5217, 0.7946, 0.5556, 0.7831, 0.5175, 0.6848, 0.5329, 0.7212, 0.5299, 0.7219, 0.5152, 0.6873, 0.8203, 0.3587, 0.8101, 0.3917, 0.807, 0.3914, 0.8166, 0.3603, 0.7689, 0.3603, 0.7784, 0.3914, 0.7752, 0.3917, 0.7652, 0.3587, 0.2796, 0.6169, 0.294, 0.5823, 0.2971, 0.5829, 0.282, 0.6194, 0.5542, 0.7546, 0.5194, 0.747, 0.5146, 0.7431, 0.5547, 0.7514, 0.3479, 0.5823, 0.3658, 0.6199, 0.3653, 0.6253, 0.345, 0.5829, 0.5936, 0.4681, 0.5936, 0.5526, 0.5904, 0.5526, 0.5903, 0.4678, 0.5025, 0.4683, 0.5025, 0.5526, 0.4993, 0.5525, 0.4993, 0.4675, 0.4993, 0.4675, 0.5298, 0.4104, 0.5333, 0.41, 0.5025, 0.4683, 0.5903, 0.4678, 0.5584, 0.4118, 0.5599, 0.4097, 0.5936, 0.4681, 0.04039, 0.423, 0.05213, 0.4804, 0.04885, 0.4805, 0.03683, 0.423, 0.6487, 0.4103, 0.6475, 0.4682, 0.6444, 0.4681, 0.6457, 0.4103, 0.1442, 0.5731, 0.0613, 0.5731, 0.05671, 0.569, 0.1442, 0.569, 0.1442, 0.569, 0.05671, 0.569, 0.05212, 0.5647, 0.1442, 0.5647, 0.6427, 0.5594, 0.595, 0.5594, 0.5943, 0.5564, 0.6436, 0.5564, 0.6436, 0.5564, 0.5943, 0.5564, 0.5936, 0.5526, 0.6444, 0.5526, 0.49, 0.561, 0.4071, 0.561, 0.4071, 0.5568, 0.4947, 0.5568, 0.4947, 0.5568, 0.4071, 0.5568, 0.4071, 0.5525, 0.4993, 0.5525, 0.6444, 0.5526, 0.6444, 0.4681, 0.6475, 0.4682, 0.6475, 0.5526, 0.04884, 0.5648, 0.04885, 0.4805, 0.05213, 0.4804, 0.05212, 0.5647, 0.1406, 0.6814, 0.1405, 0.7422, 0.1367, 0.7438, 0.1368, 0.6815, 0.1442, 0.5881, 0.0816, 0.5881, 0.0801, 0.5852, 0.1442, 0.5852, 0.1405, 0.7422, 0.1689, 0.7422, 0.1695, 0.7465, 0.14, 0.7465, 0.14, 0.7465, 0.1695, 0.7465, 0.1701, 0.7506, 0.1394, 0.7506, 0.1689, 0.7422, 0.169, 0.6814, 0.1728, 0.6815, 0.1727, 0.7438, 0.4697, 0.5762, 0.4071, 0.5762, 0.4071, 0.5732, 0.4712, 0.5732, 0.0613, 0.5731, 0.0801, 0.5852, 0.07719, 0.5869, 0.05597, 0.5733, 0.1285, 0.7707, 0.1361, 0.7483, 0.1394, 0.7506, 0.1309, 0.7755, 0.1787, 0.7755, 0.1701, 0.7506, 0.1733, 0.7483, 0.1811, 0.7707, 0.4953, 0.5611, 0.4741, 0.5749, 0.4712, 0.5732, 0.49, 0.561, 0.7979, 0.039, 0.776, 0.1308, 0.773, 0.1307, 0.7957, 0.03746, 0.7957, 0.03746, 0.773, 0.1307, 0.77, 0.1308, 0.7925, 0.03717, 0.7925, 0.03717, 0.7874, 0.01924, 0.7891, 0.01379, 0.7957, 0.03746, 0.5007, 0.3998, 0.5252, 0.4066, 0.5298, 0.4104, 0.4993, 0.4021, 0.7699, 0.2617, 0.8156, 0.2617, 0.8148, 0.265, 0.7707, 0.265, 0.7707, 0.265, 0.8148, 0.265, 0.8141, 0.2679, 0.7714, 0.2679, 0.3578, 0.7148, 0.2861, 0.7148, 0.2841, 0.7107, 0.3623, 0.7107, 0.3623, 0.7107, 0.2841, 0.7107, 0.282, 0.7062, 0.367, 0.7062, 0.5217, 0.5894, 0.5935, 0.5894, 0.598, 0.5935, 0.5196, 0.5935, 0.5196, 0.5935, 0.598, 0.5935, 0.6027, 0.598, 0.5175, 0.5979, 0.8265, 0.6445, 0.7735, 0.6445, 0.7753, 0.6411, 0.8247, 0.6411, 0.8247, 0.6411, 0.7753, 0.6411, 0.7771, 0.6379, 0.8228, 0.6379, 0.5175, 0.5979, 0.5175, 0.6848, 0.5151, 0.6803, 0.5151, 0.5999, 0.8215, 0.2717, 0.8215, 0.3518, 0.8194, 0.3478, 0.8194, 0.2732, 0.7661, 0.2733, 0.7661, 0.3478, 0.764, 0.3518, 0.764, 0.2717, 0.2796, 0.7043, 0.2796, 0.6238, 0.282, 0.6194, 0.282, 0.7062, 0.8175, 0.5668, 0.7818, 0.5668, 0.7811, 0.5627, 0.8182, 0.5627, 0.8182, 0.5627, 0.7811, 0.5627, 0.7804, 0.5593, 0.8191, 0.5593, 0.8175, 0.6255, 0.8175, 0.5668, 0.8213, 0.5656, 0.8213, 0.6266, 0.8213, 0.6266, 0.8213, 0.5656, 0.8242, 0.5644, 0.8243, 0.6276, 0.7818, 0.5668, 0.7819, 0.6255, 0.7781, 0.6266, 0.7781, 0.5656, 0.7781, 0.5656, 0.7781, 0.6266, 0.7753, 0.6276, 0.7752, 0.5644, 0.8191, 0.6328, 0.7804, 0.6328, 0.7811, 0.6295, 0.8183, 0.6295, 0.8183, 0.6295, 0.7811, 0.6295, 0.7819, 0.6255, 0.8175, 0.6255, 0.5935, 0.5894, 0.589, 0.5845, 0.5919, 0.5835, 0.5969, 0.5889, 0.7743, 0.6354, 0.7773, 0.6307, 0.7804, 0.6328, 0.7771, 0.6379, 0.5259, 0.5845, 0.5217, 0.5894, 0.5181, 0.5889, 0.5227, 0.5835, 0.7772, 0.5614, 0.7742, 0.5564, 0.7771, 0.5539, 0.7804, 0.5593, 0.8191, 0.5593, 0.8227, 0.5539, 0.8255, 0.5564, 0.8222, 0.5614, 0.287, 0.7206, 0.2825, 0.7153, 0.2861, 0.7148, 0.2902, 0.7196, 0.8228, 0.6379, 0.8191, 0.6328, 0.8222, 0.6307, 0.8256, 0.6354, 0.3611, 0.7153, 0.356, 0.7206, 0.3532, 0.7196, 0.3578, 0.7148, 0.7737, 0.3453, 0.8118, 0.3452, 0.8128, 0.3493, 0.7727, 0.3493, 0.7727, 0.3493, 0.8128, 0.3493, 0.8139, 0.3529, 0.7716, 0.3529, 0.7716, 0.2681, 0.8139, 0.2681, 0.8128, 0.2713, 0.7727, 0.2713, 0.7727, 0.2713, 0.8128, 0.2713, 0.8118, 0.2752, 0.7737, 0.2752, 0.8192, 0.2734, 0.8192, 0.3476, 0.8158, 0.3464, 0.8158, 0.2742, 0.8158, 0.2742, 0.8158, 0.3464, 0.8118, 0.3452, 0.8118, 0.2752, 0.7737, 0.2752, 0.7737, 0.3453, 0.7697, 0.3464, 0.7697, 0.2742, 0.7697, 0.2742, 0.7697, 0.3464, 0.7663, 0.3476, 0.7663, 0.2734, 0.8141, 0.3531, 0.8139, 0.3529, 0.8169, 0.3506, 0.8171, 0.3508, 0.8171, 0.3508, 0.8169, 0.3506, 0.8192, 0.3476, 0.8194, 0.3478, 0.7716, 0.3529, 0.7714, 0.3532, 0.7683, 0.3508, 0.7685, 0.3506, 0.7685, 0.3506, 0.7683, 0.3508, 0.7661, 0.3478, 0.7663, 0.3476, 0.2784, 0.6399, 0.2781, 0.6401, 0.277, 0.6371, 0.2772, 0.6369, 0.7684, 0.2701, 0.7685, 0.2703, 0.7663, 0.2734, 0.7661, 0.2733, 0.2781, 0.6823, 0.2784, 0.6825, 0.2772, 0.6857, 0.277, 0.6855, 0.817, 0.2703, 0.8171, 0.2701, 0.8194, 0.2732, 0.8192, 0.2734, 0.4799, 0.8026, 0.4799, 0.7315, 0.483, 0.7305, 0.483, 0.8036, 0.1863, 0.7112, 0.2593, 0.7109, 0.2603, 0.7133, 0.1854, 0.7136, 0.8371, 0.6707, 0.7622, 0.6707, 0.7631, 0.6686, 0.8361, 0.6686, 0.8361, 0.6686, 0.7631, 0.6686, 0.7641, 0.6655, 0.8351, 0.6655, 0.6273, 0.6957, 0.6273, 0.5818, 0.6306, 0.5801, 0.6306, 0.6977, 0.2629, 0.715, 0.2629, 0.8313, 0.2603, 0.8334, 0.2603, 0.7133, 0.1854, 0.7136, 0.1854, 0.8338, 0.1827, 0.8316, 0.1827, 0.7153, 0.3951, 0.6065, 0.3951, 0.7241, 0.3918, 0.7223, 0.3918, 0.6085, 0.601, 0.6788, 0.6273, 0.6957, 0.6267, 0.699, 0.6029, 0.6836, 0.453, 0.7388, 0.4786, 0.7286, 0.4799, 0.7315, 0.457, 0.7408, 0.6273, 0.5818, 0.6027, 0.598, 0.6037, 0.5938, 0.6267, 0.5788, 0.7612, 0.6646, 0.7713, 0.6419, 0.7735, 0.6445, 0.7641, 0.6655, 0.457, 0.7938, 0.4799, 0.8026, 0.4786, 0.8056, 0.453, 0.796, 0.3672, 0.6206, 0.3912, 0.6051, 0.3918, 0.6085, 0.3653, 0.6253, 0.367, 0.7062, 0.3918, 0.7223, 0.3912, 0.7254, 0.368, 0.7103, 0.8288, 0.6419, 0.8382, 0.6646, 0.8351, 0.6655, 0.8265, 0.6445, 0.1859, 0.714, 0.2598, 0.7137, 0.2547, 0.7173, 0.191, 0.7176, 0.191, 0.7176, 0.2547, 0.7173, 0.2494, 0.7201, 0.1962, 0.7203, 0.1962, 0.8264, 0.2494, 0.8262, 0.2547, 0.8295, 0.191, 0.8298, 0.191, 0.8298, 0.2547, 0.8295, 0.2598, 0.833, 0.1859, 0.8333, 0.2598, 0.7137, 0.2598, 0.833, 0.2562, 0.8266, 0.2562, 0.7202, 0.2562, 0.7202, 0.2562, 0.8266, 0.2538, 0.82, 0.2538, 0.726, 0.6363, 0.5657, 0.6363, 0.6608, 0.6339, 0.667, 0.6339, 0.5594, 0.1895, 0.7204, 0.1895, 0.8269, 0.1859, 0.8333, 0.1859, 0.714, 0.2007, 0.7287, 0.2441, 0.7286, 0.2435, 0.7314, 0.2012, 0.7316, 0.2012, 0.7316, 0.2435, 0.7314, 0.2429, 0.7352, 0.2017, 0.7353, 0.2017, 0.8063, 0.2429, 0.8062, 0.2435, 0.8102, 0.2012, 0.8104, 0.2012, 0.8104, 0.2435, 0.8102, 0.2441, 0.8138, 0.2007, 0.814, 0.2655, 0.6012, 0.2655, 0.6774, 0.2629, 0.6763, 0.2629, 0.6023, 0.2466, 0.7342, 0.2466, 0.8074, 0.2429, 0.8062, 0.2429, 0.7352, 0.2017, 0.7353, 0.2017, 0.8063, 0.1982, 0.8076, 0.1982, 0.7344, 0.6506, 0.5762, 0.6506, 0.6502, 0.6478, 0.6514, 0.6478, 0.5751, 0.4518, 0.7308, 0.4388, 0.736, 0.4384, 0.7329, 0.4508, 0.728, 0.6365, 0.5621, 0.6488, 0.5721, 0.6478, 0.5751, 0.6363, 0.5657, 0.4388, 0.7794, 0.4518, 0.784, 0.4508, 0.787, 0.4384, 0.7826, 0.2647, 0.5981, 0.2767, 0.5881, 0.277, 0.5917, 0.2655, 0.6012, 0.2494, 0.8262, 0.2441, 0.8138, 0.2473, 0.8118, 0.2523, 0.8236, 0.2767, 0.6904, 0.2647, 0.6804, 0.2655, 0.6774, 0.277, 0.6868, 0.2007, 0.814, 0.1962, 0.8264, 0.1933, 0.8238, 0.1976, 0.812, 0.6488, 0.6544, 0.6365, 0.6644, 0.6363, 0.6608, 0.6478, 0.6514, 0.6832, 0.7558, 0.7573, 0.7765, 0.7574, 0.7796, 0.6828, 0.7595, 0.5685, 0.01235, 0.6434, 0.007975, 0.6439, 0.01126, 0.5693, 0.0152, 0.7573, 0.7765, 0.7564, 0.7527, 0.7597, 0.7544, 0.7605, 0.777, 0.0346, 0.01968, 0.05931, 0.007558, 0.05626, 0.01051, 0.0348, 0.02095, 0.5066, 0.04638, 0.4951, 0.01104, 0.499, 0.01259, 0.5105, 0.04774, 0.5394, 0.05019, 0.5685, 0.01235, 0.5693, 0.0152, 0.5411, 0.05236, 0.6464, 0.0468, 0.6439, 0.01126, 0.6467, 0.008642, 0.6494, 0.04667, 0.009748, 0.0608, 0.03091, 0.02247, 0.0348, 0.02095, 0.01281, 0.06065, 0.7564, 0.7527, 0.7559, 0.6707, 0.7591, 0.6705, 0.7597, 0.7544, 0.05931, 0.007558, 0.1442, 0.007497, 0.1442, 0.01051, 0.05626, 0.01051, 0.1442, 0.423, 0.248, 0.423, 0.2362, 0.4804, 0.1442, 0.4804])
me_cube_002.update()

# ---- objects
ob_spaceship = bpy.data.objects.new('SpaceShip', me_cube_002)

# ---- transforms, parenting, visibility, modifiers, constraints
ob_spaceship.location = (0.0, 0.0, 0.0)

# ---- collection membership
col_collection.objects.link(ob_spaceship)

# ---- scene / render settings (as saved in the file)
scene.frame_start = 1; scene.frame_end = 250; scene.frame_set(1)
scene.render.engine = 'BLENDER_EEVEE_NEXT'
scene.cycles.sampling_pattern = 'TABULATED_SOBOL'
scene.cycles.use_light_tree = False
scene.view_settings.view_transform = 'Filmic'
bpy.context.view_layer.update()

# ---- added for rendering (the .blend has no active camera and no usable light): camera, sun
cam_auto = bpy.data.cameras.new('AutoCamera')
cam_auto.lens = 50.0
cam_auto.sensor_width = 36.0
cam_auto.clip_end = 1000.0
ob_auto_camera = bpy.data.objects.new('AutoCamera', cam_auto)
scene.collection.objects.link(ob_auto_camera)
ob_auto_camera.location = (5.91266, -6.75586, 4.49869)
ob_auto_camera.rotation_euler = (1.09748, -7.21219e-08, 0.694738)
scene.camera = ob_auto_camera
light_auto_sun = bpy.data.lights.new('AutoSun', 'SUN')
light_auto_sun.energy = 3.0
light_auto_sun.angle = 0.0523599
ob_auto_sun = bpy.data.objects.new('AutoSun', light_auto_sun)
scene.collection.objects.link(ob_auto_sun)
ob_auto_sun.rotation_euler = (0.872665, 0.174533, 0.523599)
bpy.context.view_layer.update()
